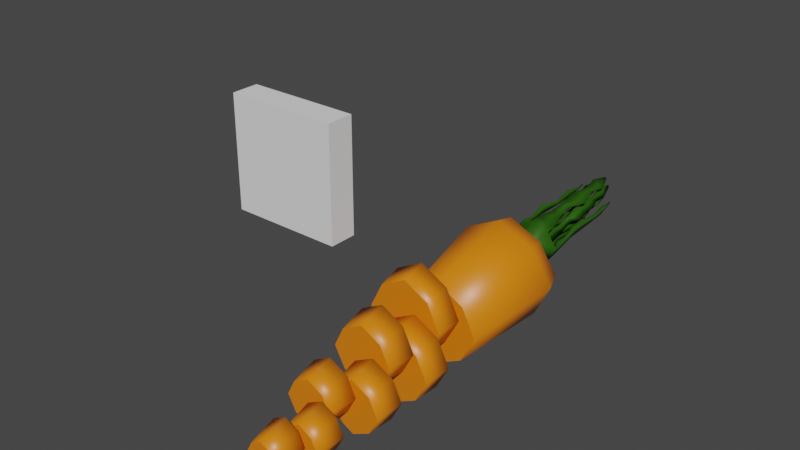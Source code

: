 # Source: carrot8.blend  (saved by Blender 2.92.15; exported with 4.5.12 LTS)
import bpy
from mathutils import Matrix  # noqa: F401  (used for matrix-valued properties, if any)

bpy.ops.wm.read_factory_settings(use_empty=True)
scene = bpy.context.scene
scene.name = 'Scene'

# ---- collections
col_collection = bpy.data.collections.new('Collection'); scene.collection.children.link(col_collection)

# ---- materials (node trees are filled in below, after node groups)
mat_material = bpy.data.materials.new('Material')
mat_material.alpha_threshold = 0.0
mat_material.use_transparent_shadow = False
mat_material.line_color = (0.0, 0.0, 0.0, 1.0)
mat_material_001 = bpy.data.materials.new('Material.001')
mat_material_001.use_transparent_shadow = False

# ---- material node trees
mat_material.use_nodes = True; mat_material.node_tree.nodes.clear()
_N = mat_material.node_tree.nodes; _L = mat_material.node_tree.links
n0 = _N.new('ShaderNodeOutputMaterial'); n0.name = 'Material Output'; n0.location = (300, 300)
n1 = _N.new('ShaderNodeBsdfPrincipled'); n1.name = 'Principled BSDF'; n1.location = (10, 300)
n1.distribution = 'GGX'
n1.subsurface_method = 'BURLEY'
n1.inputs[0].default_value = (0.8, 0.2064, 0.004457, 1.0)
n1.inputs[2].default_value = 0.4
n1.inputs[3].default_value = 1.45
n1.inputs[27].default_value = (0.0, 0.0, 0.0, 1.0)
n1.inputs[28].default_value = 1.0
_L.new(n1.outputs[0], n0.inputs[0])
n0.is_active_output = True
mat_material_001.use_nodes = True; mat_material_001.node_tree.nodes.clear()
_N = mat_material_001.node_tree.nodes; _L = mat_material_001.node_tree.links
n0 = _N.new('ShaderNodeBsdfPrincipled'); n0.name = 'Principled BSDF'; n0.location = (10, 300)
n0.distribution = 'GGX'
n0.subsurface_method = 'BURLEY'
n0.inputs[0].default_value = (0.01947, 0.09656, 0.000282, 1.0)
n0.inputs[3].default_value = 1.45
n0.inputs[27].default_value = (0.0, 0.0, 0.0, 1.0)
n0.inputs[28].default_value = 1.0
n1 = _N.new('ShaderNodeOutputMaterial'); n1.name = 'Material Output'; n1.location = (300, 300)
_L.new(n0.outputs[0], n1.inputs[0])
n1.is_active_output = True

# ---- world
world_world = bpy.data.worlds.new('World'); scene.world = world_world
world_world.use_nodes = True; world_world.node_tree.nodes.clear()
_N = world_world.node_tree.nodes; _L = world_world.node_tree.links
n0 = _N.new('ShaderNodeOutputWorld'); n0.name = 'World Output'; n0.location = (300, 300)
n1 = _N.new('ShaderNodeBackground'); n1.name = 'Background'; n1.location = (10, 300)
n1.inputs[0].default_value = (0.05088, 0.05088, 0.05088, 1.0)
_L.new(n1.outputs[0], n0.inputs[0])
n0.is_active_output = True
world_world.color = (0.05088, 0.05088, 0.05088)
world_world.use_sun_shadow = False
world_world.sun_shadow_jitter_overblur = 0.0

# ---- meshes
me_cube = bpy.data.meshes.new('Cube')
me_cube.from_pydata([(0.1455, -2.743, -0.7917), (0.1455, -2.702, -1.095), (-0.1605, -2.743, -0.7917), (-0.1605, -2.702, -1.095), (-0.2397, -2.722, -0.9433), (0.2247, -2.722, -0.9433), (-0.007492, -2.754, -0.7133), (-0.007492, -2.691, -1.173), (-0.09475, -2.835, -0.9587), (-0.06499, -2.843, -0.9017), (0.07976, -2.835, -0.9587), (0.05001, -2.827, -1.016), (-0.007492, -2.847, -0.8722), (-0.007492, -2.823, -1.045), (-0.06499, -2.827, -1.016), (0.05001, -2.843, -0.9017), (-0.2879, -2.382, -0.8969), (-0.19, -2.382, -1.081), (-0.1947, -2.382, -0.708), (-0.007492, -2.382, -1.175), (0.175, -2.382, -1.081), (-0.007492, -2.382, -0.6083), (0.2729, -2.382, -0.8969), (0.1797, -2.382, -0.708)], [], [(0, 6, 12, 15), (10, 15, 12, 9, 8, 14, 13, 11), (5, 0, 15, 10), (2, 4, 8, 9), (3, 7, 13, 14), (7, 1, 11, 13), (6, 2, 9, 12), (1, 5, 10, 11), (4, 3, 14, 8), (22, 20, 19, 17, 16, 18, 21, 23), (2, 6, 21, 18), (4, 2, 18, 16), (1, 7, 19, 20), (23, 0, 5, 22), (5, 1, 20, 22), (17, 3, 4, 16), (7, 3, 17, 19), (21, 6, 0, 23)])
me_cube.polygons.foreach_set('use_smooth', [1, 1, 1, 1, 1, 1, 1, 1, 1, 0, 1, 1, 1, 1, 1, 1, 1, 1])
_uv = me_cube.uv_layers.new(name='UVMap')
_uv.uv.foreach_set('vector', [0.625, 0.75, 0.75, 0.75, 0.75, 0.75, 0.625, 0.75, 0.5, 0.75, 0.625, 0.75, 0.625, 0.875, 0.625, 1.0, 0.5, 1.0, 0.375, 1.0, 0.375, 0.875, 0.375, 0.75, 0.5, 0.75, 0.625, 0.75, 0.625, 0.75, 0.5, 0.75, 0.625, 0.0, 0.5, 0.0, 0.5, 0.0, 0.625, 0.0, 0.125, 0.75, 0.25, 0.75, 0.25, 0.75, 0.125, 0.75, 0.25, 0.75, 0.375, 0.75, 0.375, 0.75, 0.25, 0.75, 0.75, 0.75, 0.875, 0.75, 0.875, 0.75, 0.75, 0.75, 0.375, 0.75, 0.5, 0.75, 0.5, 0.75, 0.375, 0.75, 0.5, 0.0, 0.375, 0.0, 0.375, 0.0, 0.5, 0.0, 0.4809, 0.4004, 0.458, 0.3883, 0.4464, 0.3656, 0.458, 0.343, 0.4809, 0.3308, 0.5043, 0.3424, 0.5167, 0.3656, 0.5043, 0.3889, 0.875, 0.75, 0.75, 0.75, 0.75, 0.7325, 0.875, 0.7331, 0.5, 0.0, 0.625, 0.0, 0.625, 0.01687, 0.5, 0.01571, 0.375, 0.75, 0.25, 0.75, 0.25, 0.736, 0.375, 0.7354, 0.625, 0.7331, 0.625, 0.75, 0.5, 0.75, 0.5, 0.7343, 0.5, 0.75, 0.375, 0.75, 0.375, 0.7354, 0.5, 0.7343, 0.375, 0.01457, 0.375, 0.0, 0.5, 0.0, 0.5, 0.01571, 0.25, 0.75, 0.125, 0.75, 0.125, 0.7354, 0.25, 0.736, 0.75, 0.7325, 0.75, 0.75, 0.625, 0.75, 0.625, 0.7331])
me_cube.materials.append(mat_material)
me_cube.materials.append(mat_material_001)
me_cube.use_remesh_preserve_volume = False
me_cube.use_remesh_preserve_attributes = False
me_cube.use_mirror_vertex_groups = False
me_cube.update()
me_cube_001 = bpy.data.meshes.new('Cube.001')
me_cube_001.from_pydata([(-1.0, -1.0, -1.0), (-1.0, -1.0, 1.0), (-1.0, 1.0, -1.0), (-1.0, 1.0, 1.0), (1.0, -1.0, -1.0), (1.0, -1.0, 1.0), (1.0, 1.0, -1.0), (1.0, 1.0, 1.0)], [], [(0, 1, 3, 2), (2, 3, 7, 6), (6, 7, 5, 4), (4, 5, 1, 0), (2, 6, 4, 0), (7, 3, 1, 5)])
_uv = me_cube_001.uv_layers.new(name='UVMap')
_uv.uv.foreach_set('vector', [0.375, 0.0, 0.625, 0.0, 0.625, 0.25, 0.375, 0.25, 0.375, 0.25, 0.625, 0.25, 0.625, 0.5, 0.375, 0.5, 0.375, 0.5, 0.625, 0.5, 0.625, 0.75, 0.375, 0.75, 0.375, 0.75, 0.625, 0.75, 0.625, 1.0, 0.375, 1.0, 0.125, 0.5, 0.375, 0.5, 0.375, 0.75, 0.125, 0.75, 0.625, 0.5, 0.875, 0.5, 0.875, 0.75, 0.625, 0.75])
me_cube_001.use_remesh_fix_poles = True
me_cube_001.use_remesh_preserve_attributes = False
me_cube_001.use_mirror_vertex_groups = False
me_cube_001.update()
me_cube_002 = bpy.data.meshes.new('Cube.002')
me_cube_002.from_pydata([(-0.2879, -2.382, -0.8969), (-0.19, -2.382, -1.081), (-0.1947, -2.382, -0.708), (-0.007492, -2.382, -1.175), (0.175, -2.382, -1.081), (-0.007492, -2.382, -0.6083), (0.2729, -2.382, -0.8969), (0.1797, -2.382, -0.708), (-0.3575, -1.89, -0.8298), (-0.007492, -1.89, -1.176), (-0.2353, -1.89, -1.06), (-0.2411, -1.89, -0.5941), (-0.007492, -1.89, -0.4697), (0.3425, -1.89, -0.8298), (0.2203, -1.89, -1.06), (0.2261, -1.89, -0.5941)], [], [(3, 4, 6, 7, 5, 2, 0, 1), (14, 9, 10, 8, 11, 12, 15, 13), (2, 5, 12, 11), (2, 11, 8, 0), (14, 4, 3, 9), (7, 6, 13, 15), (6, 4, 14, 13), (0, 8, 10, 1), (3, 1, 10, 9), (12, 5, 7, 15)])
me_cube_002.polygons.foreach_set('use_smooth', [0, 0, 1, 1, 1, 1, 1, 1, 1, 1])
_uv = me_cube_002.uv_layers.new(name='UVMap')
_uv.uv.foreach_set('vector', [0.4464, 0.3656, 0.458, 0.3883, 0.4809, 0.4004, 0.5043, 0.3889, 0.5167, 0.3656, 0.5043, 0.3424, 0.4809, 0.3308, 0.458, 0.343, 0.4587, 0.4239, 0.4442, 0.3956, 0.4587, 0.3673, 0.4873, 0.3522, 0.5165, 0.3666, 0.532, 0.3956, 0.5165, 0.4246, 0.4873, 0.439, 0.875, 0.7331, 0.75, 0.7325, 0.75, 0.7094, 0.875, 0.7102, 0.625, 0.01687, 0.625, 0.03982, 0.5, 0.03836, 0.5, 0.01571, 0.375, 0.7131, 0.375, 0.7354, 0.25, 0.736, 0.25, 0.7138, 0.625, 0.7331, 0.5, 0.7343, 0.5, 0.7116, 0.625, 0.7102, 0.5, 0.7343, 0.375, 0.7354, 0.375, 0.7131, 0.5, 0.7116, 0.5, 0.01571, 0.5, 0.03836, 0.375, 0.03694, 0.375, 0.01457, 0.25, 0.736, 0.125, 0.7354, 0.125, 0.7131, 0.25, 0.7138, 0.75, 0.7094, 0.75, 0.7325, 0.625, 0.7331, 0.625, 0.7102])
me_cube_002.materials.append(mat_material)
me_cube_002.materials.append(mat_material_001)
me_cube_002.use_remesh_preserve_volume = False
me_cube_002.use_remesh_preserve_attributes = False
me_cube_002.use_mirror_vertex_groups = False
me_cube_002.update()
me_cube_003 = bpy.data.meshes.new('Cube.003')
me_cube_003.from_pydata([(0.6515, 2.612, 0.4495), (0.6515, 2.79, -0.8565), (-0.6665, 2.612, 0.4495), (-0.6665, 2.79, -0.8565), (0.9925, 2.701, -0.2035), (-1.007, 2.701, -0.2035), (-0.007492, 2.836, -1.194), (-0.007492, 2.566, 0.7873), (0.1564, 3.326, 0.04724), (0.5648, 2.969, 0.4107), (0.5648, 3.124, -0.7233), (-0.5798, 2.969, 0.4107), (-0.5798, 3.124, -0.7233), (0.8609, 3.046, -0.1563), (-0.8759, 3.046, -0.1563), (-0.007492, 3.164, -1.017), (-0.007492, 2.929, 0.7041), (0.1564, 3.493, 0.07004), (0.1564, 3.37, -0.2776), (-0.1714, 3.326, 0.04724), (-0.1714, 3.37, -0.2776), (0.2413, 3.348, -0.1152), (-0.2562, 3.348, -0.1152), (-0.007492, 3.382, -0.3616), (-0.007492, 3.314, 0.1313), (0.2836, 3.666, 0.2221), (0.1564, 3.537, -0.2548), (-0.1714, 3.493, 0.07004), (-0.1714, 3.537, -0.2548), (0.2413, 3.515, -0.09239), (-0.2562, 3.515, -0.09239), (-0.007492, 3.549, -0.3389), (-0.007492, 3.481, 0.1541), (-0.2986, 3.745, -0.3548), (0.2836, 3.745, -0.3548), (-0.2986, 3.666, 0.2221), (0.4342, 3.706, -0.06637), (-0.4492, 3.706, -0.06637), (-0.007492, 3.765, -0.504), (-0.007492, 3.646, 0.3713), (-0.02968, 3.709, -0.08835), (-0.007492, 3.71, -0.09973), (0.02617, 3.706, -0.06637), (0.01469, 3.709, -0.08835), (-0.04115, 3.706, -0.06637), (-0.007492, 3.701, -0.03302), (0.01469, 3.703, -0.04439), (-0.02968, 3.703, -0.04439), (0.2302, 3.706, -0.06637), (0.1491, 3.685, 0.08883), (-0.007492, 3.674, 0.1691), (-0.1641, 3.685, 0.08883), (-0.2452, 3.706, -0.06637), (0.1491, 3.727, -0.2216), (-0.007492, 3.738, -0.3019), (-0.1641, 3.727, -0.2216), (0.2164, 3.676, 0.1554), (-0.2314, 3.676, 0.1554), (-0.3472, 3.706, -0.06637), (0.3322, 3.706, -0.06637), (-0.007492, 3.66, 0.2702), (0.2164, 3.736, -0.2882), (-0.007492, 3.752, -0.403), (-0.2314, 3.736, -0.2882), (0.1282, 3.706, -0.06637), (-0.007492, 3.687, 0.06806), (0.08192, 3.718, -0.155), (-0.007492, 3.724, -0.2008), (-0.0969, 3.718, -0.155), (0.08192, 3.694, 0.02222), (-0.0969, 3.694, 0.02222), (-0.1432, 3.706, -0.06637), (0.4342, 3.868, -0.04424), (0.2836, 3.907, -0.3327), (-0.007492, 3.808, 0.3934), (0.2836, 3.829, 0.2442), (-0.2986, 3.829, 0.2442), (-0.4492, 3.868, -0.04424), (0.2164, 3.838, 0.1776), (-0.2314, 3.838, 0.1776), (-0.3472, 3.868, -0.04424), (-0.06189, 3.921, -0.4327), (-0.23, 3.909, -0.3465), (0.3322, 3.868, -0.04424), (-0.007492, 3.822, 0.2923), (0.2164, 3.898, -0.2661), (-0.06189, 3.913, -0.3743), (-0.1912, 3.904, -0.308), (0.02109, 4.214, -0.5298), (-0.3346, 4.189, -0.3474), (0.02109, 4.197, -0.4063), (-0.2525, 4.178, -0.266), (-0.01776, 4.499, -0.3911), (-0.2032, 4.486, -0.296), (-0.01776, 4.49, -0.3267), (-0.1604, 4.48, -0.2536), (0.006225, 4.777, -0.3753), (-0.2334, 4.76, -0.2524), (0.006225, 4.766, -0.2921), (-0.1781, 4.753, -0.1976), (-0.04724, 5.093, -0.2479), (-0.166, 5.085, -0.187), (-0.04724, 5.087, -0.2067), (-0.1386, 5.081, -0.1599), (-0.003841, 5.418, -0.2811), (-0.2208, 5.403, -0.1699), (-0.003841, 5.407, -0.2058), (-0.1707, 5.396, -0.1202), (-0.07411, 5.734, -0.1731), (-0.1321, 5.73, -0.1434), (-0.07411, 5.731, -0.153), (-0.1187, 5.728, -0.1301), (-0.3181, 4.068, 0.1801), (-0.3798, 4.084, 0.06197), (-0.2905, 4.072, 0.1528), (-0.338, 4.084, 0.06197), (-0.3045, 4.35, 0.3128), (-0.4281, 4.383, 0.07625), (-0.2494, 4.358, 0.2582), (-0.3444, 4.383, 0.07625), (-0.2469, 4.763, 0.248), (-0.3027, 4.778, 0.1412), (-0.222, 4.766, 0.2233), (-0.2649, 4.778, 0.1412), (-0.2352, 5.112, 0.3538), (-0.3445, 5.141, 0.1445), (-0.1864, 5.119, 0.3055), (-0.2705, 5.141, 0.1445), (-0.2494, 5.466, 0.2687), (-0.2939, 5.478, 0.1834), (-0.2295, 5.469, 0.249), (-0.2638, 5.478, 0.1834), (-0.2557, 5.691, 0.268), (-0.2715, 5.695, 0.2378), (-0.2486, 5.692, 0.2611), (-0.2608, 5.695, 0.2378), (0.0487, 4.167, 0.3905), (0.2127, 4.178, 0.3064), (0.1749, 4.183, 0.2689), (0.0487, 4.174, 0.3335), (0.06417, 4.465, 0.4414), (0.1932, 4.474, 0.3752), (0.1634, 4.478, 0.3457), (0.06417, 4.471, 0.3966), (0.04639, 4.825, 0.4872), (0.3036, 4.843, 0.3554), (0.2442, 4.851, 0.2965), (0.04639, 4.837, 0.3979), (0.1116, 5.214, 0.4802), (0.2214, 5.222, 0.4239), (0.196, 5.225, 0.3987), (0.1116, 5.219, 0.442), (0.02743, 5.544, 0.4902), (0.247, 5.559, 0.3776), (0.1963, 5.566, 0.3274), (0.02743, 5.554, 0.414), (0.1073, 5.85, 0.4583), (0.1462, 5.853, 0.4384), (0.1372, 5.854, 0.4295), (0.1073, 5.852, 0.4448), (0.4046, 4.13, -0.04125), (0.2919, 4.159, -0.257), (0.3283, 4.13, -0.04125), (0.2416, 4.152, -0.2072), (0.3979, 4.465, 0.04859), (0.2482, 4.504, -0.2381), (0.2965, 4.465, 0.04859), (0.1814, 4.495, -0.1719), (0.4312, 5.033, 0.06674), (0.3503, 5.054, -0.08821), (0.3764, 5.033, 0.06674), (0.3142, 5.049, -0.05243), (0.4141, 5.423, 0.097), (0.3059, 5.451, -0.1103), (0.3408, 5.423, 0.097), (0.2576, 5.445, -0.06244), (0.3499, 5.703, 0.0643), (0.3239, 5.71, 0.0144), (0.3323, 5.703, 0.0643), (0.3123, 5.708, 0.02592), (0.08192, 3.828, 0.04052), (0.1491, 3.819, 0.1071), (0.2302, 3.84, -0.04808), (0.1282, 3.84, -0.04808), (0.1006, 4.27, 0.04594), (0.1486, 4.263, 0.0935), (0.2065, 4.278, -0.0173), (0.1337, 4.278, -0.0173), (0.1068, 4.533, 0.1127), (0.1485, 4.528, 0.154), (0.1988, 4.541, 0.05771), (0.1355, 4.541, 0.05771), (0.1224, 4.989, 0.1841), (0.186, 4.981, 0.2471), (0.2627, 5.001, 0.1002), (0.1662, 5.001, 0.1002), (0.09303, 5.452, 0.2082), (0.1398, 5.445, 0.2545), (0.1961, 5.46, 0.1466), (0.1252, 5.46, 0.1466), (0.1219, 5.943, 0.2628), (0.139, 5.941, 0.2797), (0.1595, 5.946, 0.2403), (0.1336, 5.946, 0.2403), (0.1636, 5.208, 0.2887), (0.08139, 5.219, 0.2073), (0.138, 5.234, 0.09892), (0.2627, 5.234, 0.09892), (0.1389, 4.776, 0.0412), (0.2821, 4.776, 0.0412), (0.1684, 4.746, 0.259), (0.07402, 4.759, 0.1655), (0.07543, 5.695, 0.249), (0.12, 5.707, 0.1637), (0.2184, 5.707, 0.1637), (0.1402, 5.687, 0.3133), (-0.08685, 3.865, 0.06935), (-0.1299, 3.859, 0.112), (-0.02966, 3.852, 0.1633), (-0.02966, 3.861, 0.09867), (-0.03046, 4.114, 0.04937), (-0.09605, 4.105, 0.1144), (0.05679, 4.095, 0.1927), (0.05679, 4.108, 0.0941), (-0.02089, 4.272, 0.1075), (-0.06343, 4.266, 0.1496), (0.03569, 4.259, 0.2004), (0.03569, 4.268, 0.1365), (-0.08691, 4.552, 0.09644), (-0.1796, 4.539, 0.1882), (0.0363, 4.524, 0.2989), (0.0363, 4.543, 0.1596), (-0.07527, 4.773, 0.1541), (-0.1399, 4.764, 0.2181), (0.01064, 4.754, 0.2953), (0.01064, 4.767, 0.1982), (-0.06099, 4.998, 0.1797), (-0.1487, 4.986, 0.2666), (0.05568, 4.972, 0.3714), (0.05568, 4.99, 0.2395), (-0.07855, 5.295, 0.2217), (-0.122, 5.289, 0.2648), (-0.02072, 5.282, 0.3167), (-0.02072, 5.291, 0.2514), (-0.06823, 5.614, 0.2223), (-0.1396, 5.604, 0.2931), (0.02674, 5.593, 0.3784), (0.02674, 5.607, 0.271), (-0.0584, 5.884, 0.3126), (-0.07549, 5.882, 0.3295), (-0.03568, 5.879, 0.3499), (-0.03568, 5.883, 0.3242), (-0.1511, 3.876, -0.0689), (-0.2108, 3.876, -0.0689), (-0.1634, 3.889, -0.1596), (-0.1241, 3.883, -0.1207), (-0.1247, 4.033, -0.02902), (-0.1843, 4.033, -0.02902), (-0.1369, 4.046, -0.1197), (-0.09765, 4.041, -0.0808), (-0.1374, 4.2, -0.02193), (-0.1764, 4.2, -0.02193), (-0.1454, 4.208, -0.08116), (-0.1198, 4.205, -0.05574), (-0.1116, 4.448, 0.02566), (-0.1872, 4.448, 0.02566), (-0.1271, 4.464, -0.08943), (-0.07729, 4.457, -0.04003), (-0.1473, 4.735, 0.04903), (-0.197, 4.735, 0.04903), (-0.1575, 4.746, -0.02651), (-0.1248, 4.741, 0.005911), (-0.1406, 4.986, 0.1385), (-0.2259, 4.986, 0.1385), (-0.1581, 5.004, 0.008756), (-0.1019, 4.996, 0.06446), (-0.09927, 5.24, 0.1855), (-0.1523, 5.24, 0.1855), (-0.1102, 5.251, 0.1048), (-0.0752, 5.246, 0.1394), (-0.09927, 5.379, 0.2046), (-0.1523, 5.379, 0.2046), (-0.1102, 5.39, 0.1238), (-0.0752, 5.386, 0.1585), (-0.111, 5.691, 0.2487), (-0.2029, 5.691, 0.2487), (-0.1299, 5.71, 0.1088), (-0.0693, 5.702, 0.1689), (-0.1264, 5.939, 0.2327), (-0.1363, 5.939, 0.2327), (-0.1284, 5.941, 0.2176), (-0.1219, 5.94, 0.2241), (0.01236, 3.951, -0.2458), (0.1185, 3.944, -0.1914), (0.07292, 3.937, -0.1463), (0.01236, 3.942, -0.1774), (-0.03377, 4.212, -0.2499), (0.1154, 4.202, -0.1734), (0.05138, 4.193, -0.11), (-0.03377, 4.199, -0.1536), (-0.01239, 4.429, -0.2206), (0.08234, 4.422, -0.1721), (0.04168, 4.417, -0.1318), (-0.01239, 4.421, -0.1595), (-0.03616, 4.632, -0.2252), (0.1191, 4.622, -0.1456), (0.05246, 4.613, -0.07955), (-0.03616, 4.619, -0.125), (0.01841, 4.829, -0.1952), (0.1209, 4.821, -0.1426), (0.07692, 4.816, -0.09905), (0.01841, 4.82, -0.129), (-0.01206, 5.192, -0.163), (0.168, 5.179, -0.07069), (0.09074, 5.169, 0.005894), (-0.01206, 5.176, -0.04681), (0.02001, 5.396, -0.09155), (0.1184, 5.389, -0.04109), (0.0762, 5.383, 0.0007718), (0.02001, 5.387, -0.02803), (0.04811, 5.548, -0.06222), (0.1785, 5.538, 0.004651), (0.1226, 5.531, 0.06012), (0.04811, 5.536, 0.02195), (0.08431, 5.881, 0.03248), (0.1226, 5.878, 0.0521), (0.1061, 5.876, 0.06837), (0.08431, 5.878, 0.05717), (-0.03698, 4.375, -0.004801), (-0.007492, 4.377, -0.01992), (0.03726, 4.371, 0.02442), (0.022, 4.375, -0.004801), (-0.05224, 4.371, 0.02442), (-0.007492, 4.365, 0.06876), (0.022, 4.367, 0.05364), (-0.03698, 4.367, 0.05364), (-0.0237, 5.02, 0.09662), (-0.007492, 5.022, 0.08831), (0.0171, 5.018, 0.1127), (0.008712, 5.02, 0.09662), (-0.03208, 5.018, 0.1127), (-0.007492, 5.015, 0.137), (0.008712, 5.016, 0.1287), (-0.0237, 5.016, 0.1287), (-0.02799, 5.489, 0.1563), (-0.007492, 5.491, 0.1458), (0.02361, 5.487, 0.1766), (0.013, 5.489, 0.1563), (-0.03859, 5.487, 0.1766), (-0.007492, 5.483, 0.2074), (0.013, 5.484, 0.1969), (-0.02799, 5.484, 0.1969), (-0.01467, 5.934, 0.2303), (-0.007492, 5.934, 0.2266), (0.003393, 5.933, 0.2374), (-0.0003186, 5.934, 0.2303), (-0.01838, 5.933, 0.2374), (-0.007492, 5.931, 0.2482), (-0.0003186, 5.932, 0.2445), (-0.01467, 5.932, 0.2445), (-0.7565, 0.9276, -0.4454), (-0.4949, 0.9276, -0.9373), (-0.5074, 0.9276, 0.05913), (0.4799, 0.9276, -0.9373), (-0.007492, 0.9276, -1.187), (-0.007492, 0.9276, 0.3253), (0.7415, 0.9276, -0.4454), (0.4924, 0.9276, 0.05913)], [], [(2, 7, 16, 11), (3, 5, 14, 12), (1, 6, 15, 10), (4, 1, 10, 13), (9, 13, 21, 8), (11, 16, 24, 19), (13, 10, 18, 21), (16, 9, 8, 24), (0, 4, 13, 9), (6, 3, 12, 15), (7, 0, 9, 16), (5, 2, 11, 14), (21, 18, 26, 29), (24, 8, 17, 32), (22, 19, 27, 30), (18, 23, 31, 26), (12, 14, 22, 20), (15, 12, 20, 23), (10, 15, 23, 18), (14, 11, 19, 22), (26, 31, 38, 34), (17, 29, 36, 25), (19, 24, 32, 27), (8, 21, 29, 17), (20, 22, 30, 28), (23, 20, 28, 31), (30, 27, 35, 37), (32, 17, 25, 39), (29, 26, 34, 36), (27, 32, 39, 35), (69, 64, 42, 46), (70, 65, 45, 47), (71, 70, 47, 44), (65, 69, 46, 45), (64, 66, 43, 42), (66, 67, 41, 43), (55, 52, 253, 254), (67, 54, 55, 68), (61, 62, 54, 53), (59, 61, 53, 48), (60, 56, 49, 50), (58, 57, 51, 52), (57, 60, 50, 51), (56, 59, 48, 49), (63, 62, 86, 87), (52, 55, 63, 58), (54, 62, 63, 55), (41, 67, 68, 40), (44, 40, 68, 71), (66, 53, 293, 294), (48, 53, 66, 64), (50, 49, 69, 65), (52, 51, 70, 71), (65, 70, 216, 219), (64, 69, 180, 183), (86, 81, 88, 90), (76, 79, 114, 112), (84, 74, 136, 139), (72, 73, 161, 160), (57, 58, 80, 79), (56, 60, 84, 78), (61, 59, 83, 85), (88, 89, 93, 92), (81, 82, 89, 88), (87, 86, 90, 91), (82, 87, 91, 89), (95, 94, 98, 99), (91, 90, 94, 95), (90, 88, 92, 94), (89, 91, 95, 93), (97, 99, 103, 101), (94, 92, 96, 98), (93, 95, 99, 97), (92, 93, 97, 96), (103, 102, 106, 107), (96, 97, 101, 100), (99, 98, 102, 103), (98, 96, 100, 102), (106, 104, 108, 110), (102, 100, 104, 106), (101, 103, 107, 105), (100, 101, 105, 104), (110, 108, 109, 111), (105, 107, 111, 109), (104, 105, 109, 108), (107, 106, 110, 111), (114, 115, 119, 118), (77, 76, 112, 113), (80, 77, 113, 115), (79, 80, 115, 114), (119, 117, 121, 123), (112, 114, 118, 116), (115, 113, 117, 119), (113, 112, 116, 117), (123, 121, 125, 127), (117, 116, 120, 121), (118, 119, 123, 122), (116, 118, 122, 120), (126, 127, 131, 130), (121, 120, 124, 125), (122, 123, 127, 126), (120, 122, 126, 124), (131, 129, 133, 135), (124, 126, 130, 128), (127, 125, 129, 131), (125, 124, 128, 129), (133, 132, 134, 135), (129, 128, 132, 133), (130, 131, 135, 134), (128, 130, 134, 132), (138, 139, 143, 142), (78, 84, 139, 138), (75, 78, 138, 137), (74, 75, 137, 136), (143, 140, 144, 147), (137, 138, 142, 141), (139, 136, 140, 143), (136, 137, 141, 140), (146, 147, 151, 150), (140, 141, 145, 144), (142, 143, 147, 146), (141, 142, 146, 145), (149, 150, 154, 153), (145, 146, 150, 149), (147, 144, 148, 151), (144, 145, 149, 148), (155, 152, 156, 159), (151, 148, 152, 155), (148, 149, 153, 152), (150, 151, 155, 154), (156, 157, 158, 159), (152, 153, 157, 156), (154, 155, 159, 158), (153, 154, 158, 157), (163, 162, 166, 167), (73, 85, 163, 161), (83, 72, 160, 162), (85, 83, 162, 163), (166, 164, 168, 170), (162, 160, 164, 166), (161, 163, 167, 165), (160, 161, 165, 164), (169, 171, 175, 173), (165, 167, 171, 169), (164, 165, 169, 168), (167, 166, 170, 171), (175, 174, 178, 179), (168, 169, 173, 172), (171, 170, 174, 175), (170, 168, 172, 174), (176, 177, 179, 178), (174, 172, 176, 178), (173, 175, 179, 177), (172, 173, 177, 176), (182, 183, 187, 186), (69, 49, 181, 180), (48, 64, 183, 182), (49, 48, 182, 181), (187, 184, 188, 191), (180, 181, 185, 184), (183, 180, 184, 187), (181, 182, 186, 185), (209, 208, 195, 194), (185, 186, 190, 189), (186, 187, 191, 190), (184, 185, 189, 188), (205, 204, 197, 196), (211, 210, 193, 192), (208, 211, 192, 195), (210, 209, 194, 193), (213, 212, 200, 203), (206, 205, 196, 199), (204, 207, 198, 197), (207, 206, 199, 198), (201, 202, 203, 200), (215, 214, 202, 201), (214, 213, 203, 202), (212, 215, 201, 200), (194, 195, 206, 207), (193, 194, 207, 204), (195, 192, 205, 206), (192, 193, 204, 205), (189, 190, 209, 210), (191, 188, 211, 208), (188, 189, 210, 211), (190, 191, 208, 209), (196, 197, 215, 212), (198, 199, 213, 214), (197, 198, 214, 215), (199, 196, 212, 213), (219, 216, 220, 223), (50, 65, 219, 218), (70, 51, 217, 216), (51, 50, 218, 217), (221, 222, 226, 225), (217, 218, 222, 221), (218, 219, 223, 222), (216, 217, 221, 220), (226, 227, 231, 230), (222, 223, 227, 226), (220, 221, 225, 224), (223, 220, 224, 227), (231, 228, 232, 235), (224, 225, 229, 228), (227, 224, 228, 231), (225, 226, 230, 229), (234, 235, 239, 238), (229, 230, 234, 233), (230, 231, 235, 234), (228, 229, 233, 232), (238, 239, 243, 242), (232, 233, 237, 236), (235, 232, 236, 239), (233, 234, 238, 237), (242, 243, 247, 246), (236, 237, 241, 240), (239, 236, 240, 243), (237, 238, 242, 241), (247, 244, 248, 251), (240, 241, 245, 244), (243, 240, 244, 247), (241, 242, 246, 245), (249, 250, 251, 248), (245, 246, 250, 249), (246, 247, 251, 250), (244, 245, 249, 248), (253, 252, 256, 257), (71, 68, 255, 252), (52, 71, 252, 253), (68, 55, 254, 255), (256, 259, 263, 260), (252, 255, 259, 256), (254, 253, 257, 258), (255, 254, 258, 259), (263, 262, 266, 267), (258, 257, 261, 262), (259, 258, 262, 263), (257, 256, 260, 261), (264, 267, 271, 268), (261, 260, 264, 265), (260, 263, 267, 264), (262, 261, 265, 266), (270, 269, 273, 274), (266, 265, 269, 270), (267, 266, 270, 271), (265, 264, 268, 269), (275, 274, 278, 279), (271, 270, 274, 275), (269, 268, 272, 273), (268, 271, 275, 272), (276, 279, 283, 280), (273, 272, 276, 277), (272, 275, 279, 276), (274, 273, 277, 278), (283, 282, 286, 287), (278, 277, 281, 282), (279, 278, 282, 283), (277, 276, 280, 281), (287, 286, 290, 291), (281, 280, 284, 285), (280, 283, 287, 284), (282, 281, 285, 286), (288, 291, 290, 289), (285, 284, 288, 289), (284, 287, 291, 288), (286, 285, 289, 290), (292, 295, 299, 296), (53, 54, 292, 293), (54, 67, 295, 292), (67, 66, 294, 295), (297, 296, 300, 301), (293, 292, 296, 297), (295, 294, 298, 299), (294, 293, 297, 298), (303, 302, 306, 307), (299, 298, 302, 303), (298, 297, 301, 302), (296, 299, 303, 300), (304, 307, 311, 308), (302, 301, 305, 306), (300, 303, 307, 304), (301, 300, 304, 305), (311, 310, 314, 315), (305, 304, 308, 309), (307, 306, 310, 311), (306, 305, 309, 310), (314, 313, 317, 318), (310, 309, 313, 314), (308, 311, 315, 312), (309, 308, 312, 313), (316, 319, 323, 320), (312, 315, 319, 316), (313, 312, 316, 317), (315, 314, 318, 319), (323, 322, 326, 327), (317, 316, 320, 321), (319, 318, 322, 323), (318, 317, 321, 322), (325, 324, 327, 326), (322, 321, 325, 326), (320, 323, 327, 324), (321, 320, 324, 325), (41, 40, 328, 329), (334, 330, 338, 342), (43, 41, 329, 331), (46, 42, 330, 334), (42, 43, 331, 330), (40, 44, 332, 328), (47, 45, 333, 335), (44, 47, 335, 332), (45, 46, 334, 333), (337, 336, 344, 345), (330, 331, 339, 338), (328, 332, 340, 336), (335, 333, 341, 343), (332, 335, 343, 340), (333, 334, 342, 341), (329, 328, 336, 337), (331, 329, 337, 339), (348, 351, 359, 356), (339, 337, 345, 347), (342, 338, 346, 350), (338, 339, 347, 346), (336, 340, 348, 344), (343, 341, 349, 351), (340, 343, 351, 348), (341, 342, 350, 349), (355, 353, 352, 356, 359, 357, 358, 354), (349, 350, 358, 357), (345, 344, 352, 353), (347, 345, 353, 355), (350, 346, 354, 358), (346, 347, 355, 354), (344, 348, 356, 352), (351, 349, 357, 359), (31, 28, 33, 38), (28, 30, 37, 33), (38, 33, 82, 81), (58, 63, 33, 37), (25, 36, 59, 56), (35, 39, 60, 57), (33, 63, 87, 82), (37, 35, 76, 77), (34, 38, 62, 61), (25, 56, 78, 75), (36, 34, 73, 72), (59, 36, 72, 83), (60, 39, 74, 84), (35, 57, 79, 76), (39, 25, 75, 74), (34, 61, 85, 73), (58, 37, 77, 80), (62, 38, 81, 86), (365, 362, 360, 361, 364, 363, 366, 367), (365, 7, 2, 362), (2, 5, 360, 362), (364, 6, 1, 363), (366, 4, 0, 367), (1, 4, 366, 363), (5, 3, 361, 360), (3, 6, 364, 361), (367, 0, 7, 365)])
me_cube_003.polygons.foreach_set('use_smooth', [1, 1, 1, 1, 1, 1, 1, 1, 1, 1, 1, 1, 1, 1, 1, 1, 1, 1, 1, 1, 1, 1, 1, 1, 1, 1, 1, 1, 1, 1, 1, 1, 1, 1, 1, 1, 1, 1, 1, 1, 1, 1, 1, 1, 1, 1, 1, 1, 1, 1, 1, 1, 1, 1, 1, 1, 1, 1, 1, 1, 1, 1, 1, 1, 1, 1, 1, 1, 1, 1, 1, 1, 1, 1, 1, 1, 1, 1, 1, 1, 1, 1, 1, 1, 1, 1, 1, 1, 1, 1, 1, 1, 1, 1, 1, 1, 1, 1, 1, 1, 1, 1, 1, 1, 1, 1, 1, 1, 1, 1, 1, 1, 1, 1, 1, 1, 1, 1, 1, 1, 1, 1, 1, 1, 1, 1, 1, 1, 1, 1, 1, 1, 1, 1, 1, 1, 1, 1, 1, 1, 1, 1, 1, 1, 1, 1, 1, 1, 1, 1, 1, 1, 1, 1, 1, 1, 1, 1, 1, 1, 1, 1, 1, 1, 1, 1, 1, 1, 1, 1, 1, 1, 1, 1, 1, 1, 1, 1, 1, 1, 1, 1, 1, 1, 1, 1, 1, 1, 1, 1, 1, 1, 1, 1, 1, 1, 1, 1, 1, 1, 1, 1, 1, 1, 1, 1, 1, 1, 1, 1, 1, 1, 1, 1, 1, 1, 1, 1, 1, 1, 1, 1, 1, 1, 1, 1, 1, 1, 1, 1, 1, 1, 1, 1, 1, 1, 1, 1, 1, 1, 1, 1, 1, 1, 1, 1, 1, 1, 1, 1, 1, 1, 1, 1, 1, 1, 1, 1, 1, 1, 1, 1, 1, 1, 1, 1, 1, 1, 1, 1, 1, 1, 1, 1, 1, 1, 1, 1, 1, 1, 1, 1, 1, 1, 1, 1, 1, 1, 1, 1, 1, 1, 1, 1, 1, 1, 1, 1, 1, 1, 1, 1, 1, 1, 1, 1, 1, 1, 1, 1, 1, 1, 1, 1, 1, 1, 1, 1, 1, 1, 1, 1, 1, 1, 1, 1, 1, 1, 1, 1, 1, 1, 1, 1, 1, 1, 1, 1, 1, 1, 1, 1, 1, 1, 1, 1, 1, 1, 1, 1, 1, 1, 1, 0, 1, 1, 1, 1, 1, 1, 1, 1])
me_cube_003.polygons.foreach_set('material_index', [0, 0, 0, 0, 0, 0, 0, 0, 0, 0, 0, 0, 1, 1, 1, 1, 0, 0, 0, 0, 1, 1, 1, 1, 1, 1, 1, 1, 1, 1, 1, 1, 1, 1, 1, 1, 1, 1, 1, 1, 1, 1, 1, 1, 1, 1, 1, 1, 1, 1, 1, 1, 1, 1, 1, 1, 1, 1, 1, 1, 1, 1, 1, 1, 1, 1, 1, 1, 1, 1, 1, 1, 1, 1, 1, 1, 1, 1, 1, 1, 1, 1, 1, 1, 1, 1, 1, 1, 1, 1, 1, 1, 1, 1, 1, 1, 1, 1, 1, 1, 1, 1, 1, 1, 1, 1, 1, 1, 1, 1, 1, 1, 1, 1, 1, 1, 1, 1, 1, 1, 1, 1, 1, 1, 1, 1, 1, 1, 1, 1, 1, 1, 1, 1, 1, 1, 1, 1, 1, 1, 1, 1, 1, 1, 1, 1, 1, 1, 1, 1, 1, 1, 1, 1, 1, 1, 1, 1, 1, 1, 1, 1, 1, 1, 1, 1, 1, 1, 1, 1, 1, 1, 1, 1, 1, 1, 1, 1, 1, 1, 1, 1, 1, 1, 1, 1, 1, 1, 1, 1, 1, 1, 1, 1, 1, 1, 1, 1, 1, 1, 1, 1, 1, 1, 1, 1, 1, 1, 1, 1, 1, 1, 1, 1, 1, 1, 1, 1, 1, 1, 1, 1, 1, 1, 1, 1, 1, 1, 1, 1, 1, 1, 1, 1, 1, 1, 1, 1, 1, 1, 1, 1, 1, 1, 1, 1, 1, 1, 1, 1, 1, 1, 1, 1, 1, 1, 1, 1, 1, 1, 1, 1, 1, 1, 1, 1, 1, 1, 1, 1, 1, 1, 1, 1, 1, 1, 1, 1, 1, 1, 1, 1, 1, 1, 1, 1, 1, 1, 1, 1, 1, 1, 1, 1, 1, 1, 1, 1, 1, 1, 1, 1, 1, 1, 1, 1, 1, 1, 1, 1, 1, 1, 1, 1, 1, 1, 1, 1, 1, 1, 1, 1, 1, 1, 1, 1, 1, 1, 1, 1, 1, 1, 1, 1, 1, 1, 1, 1, 1, 1, 1, 1, 1, 1, 1, 1, 1, 1, 1, 1, 1, 1, 1, 0, 0, 0, 0, 0, 0, 0, 0, 0])
_uv = me_cube_003.uv_layers.new(name='UVMap')
_uv.uv.foreach_set('vector', [0.875, 0.5, 0.75, 0.5, 0.75, 0.5, 0.875, 0.5, 0.375, 0.25, 0.5, 0.25, 0.5, 0.25, 0.375, 0.25, 0.375, 0.5, 0.25, 0.5, 0.25, 0.5, 0.375, 0.5, 0.5, 0.5, 0.375, 0.5, 0.375, 0.5, 0.5, 0.5, 0.625, 0.5, 0.5, 0.5, 0.5, 0.5, 0.625, 0.5, 0.875, 0.5, 0.75, 0.5, 0.75, 0.5, 0.875, 0.5, 0.5, 0.5, 0.375, 0.5, 0.375, 0.5, 0.5, 0.5, 0.75, 0.5, 0.625, 0.5, 0.625, 0.5, 0.75, 0.5, 0.625, 0.5, 0.5, 0.5, 0.5, 0.5, 0.625, 0.5, 0.25, 0.5, 0.125, 0.5, 0.125, 0.5, 0.25, 0.5, 0.75, 0.5, 0.625, 0.5, 0.625, 0.5, 0.75, 0.5, 0.5, 0.25, 0.625, 0.25, 0.625, 0.25, 0.5, 0.25, 0.5, 0.5, 0.375, 0.5, 0.375, 0.5, 0.5, 0.5, 0.75, 0.5, 0.625, 0.5, 0.625, 0.5, 0.75, 0.5, 0.5, 0.25, 0.625, 0.25, 0.625, 0.25, 0.5, 0.25, 0.375, 0.5, 0.25, 0.5, 0.25, 0.5, 0.375, 0.5, 0.375, 0.25, 0.5, 0.25, 0.5, 0.25, 0.375, 0.25, 0.25, 0.5, 0.125, 0.5, 0.125, 0.5, 0.25, 0.5, 0.375, 0.5, 0.25, 0.5, 0.25, 0.5, 0.375, 0.5, 0.5, 0.25, 0.625, 0.25, 0.625, 0.25, 0.5, 0.25, 0.375, 0.5, 0.25, 0.5, 0.25, 0.5, 0.375, 0.5, 0.625, 0.5, 0.5, 0.5, 0.5, 0.5, 0.625, 0.5, 0.875, 0.5, 0.75, 0.5, 0.75, 0.5, 0.875, 0.5, 0.625, 0.5, 0.5, 0.5, 0.5, 0.5, 0.625, 0.5, 0.375, 0.25, 0.5, 0.25, 0.5, 0.25, 0.375, 0.25, 0.25, 0.5, 0.125, 0.5, 0.125, 0.5, 0.25, 0.5, 0.5, 0.25, 0.625, 0.25, 0.625, 0.25, 0.5, 0.25, 0.75, 0.5, 0.625, 0.5, 0.625, 0.5, 0.75, 0.5, 0.5, 0.5, 0.375, 0.5, 0.375, 0.5, 0.5, 0.5, 0.875, 0.5, 0.75, 0.5, 0.75, 0.5, 0.875, 0.5, 0.625, 0.5, 0.5, 0.5, 0.5, 0.5, 0.625, 0.5, 0.875, 0.5, 0.75, 0.5, 0.75, 0.5, 0.875, 0.5, 0.5, 0.25, 0.625, 0.25, 0.625, 0.25, 0.5, 0.25, 0.75, 0.5, 0.625, 0.5, 0.625, 0.5, 0.75, 0.5, 0.5, 0.5, 0.375, 0.5, 0.375, 0.5, 0.5, 0.5, 0.375, 0.5, 0.25, 0.5, 0.25, 0.5, 0.375, 0.5, 0.0, 0.0, 0.5, 0.25, 0.5, 0.25, 0.0, 0.0, 0.25, 0.5, 0.25, 0.5, 0.0, 0.0, 0.0, 0.0, 0.375, 0.5, 0.25, 0.5, 0.25, 0.5, 0.375, 0.5, 0.5, 0.5, 0.375, 0.5, 0.375, 0.5, 0.5, 0.5, 0.75, 0.5, 0.625, 0.5, 0.625, 0.5, 0.75, 0.5, 0.5, 0.25, 0.625, 0.25, 0.625, 0.25, 0.5, 0.25, 0.875, 0.5, 0.75, 0.5, 0.75, 0.5, 0.875, 0.5, 0.625, 0.5, 0.5, 0.5, 0.5, 0.5, 0.625, 0.5, 0.0, 0.0, 0.25, 0.5, 0.25, 0.5, 0.0, 0.0, 0.5, 0.25, 0.0, 0.0, 0.0, 0.0, 0.5, 0.25, 0.25, 0.5, 0.25, 0.5, 0.0, 0.0, 0.0, 0.0, 0.25, 0.5, 0.25, 0.5, 0.0, 0.0, 0.0, 0.0, 0.5, 0.25, 0.0, 0.0, 0.0, 0.0, 0.5, 0.25, 0.375, 0.5, 0.375, 0.5, 0.375, 0.5, 0.375, 0.5, 0.5, 0.5, 0.375, 0.5, 0.375, 0.5, 0.5, 0.5, 0.75, 0.5, 0.625, 0.5, 0.625, 0.5, 0.75, 0.5, 0.5, 0.25, 0.625, 0.25, 0.625, 0.25, 0.5, 0.25, 0.75, 0.5, 0.875, 0.5, 0.875, 0.5, 0.75, 0.5, 0.5, 0.5, 0.625, 0.5, 0.625, 0.5, 0.5, 0.5, 0.25, 0.5, 0.25, 0.5, 0.25, 0.5, 0.25, 0.5, 0.875, 0.5, 0.875, 0.5, 0.875, 0.5, 0.875, 0.5, 0.75, 0.5, 0.75, 0.5, 0.75, 0.5, 0.75, 0.5, 0.5, 0.5, 0.375, 0.5, 0.375, 0.5, 0.5, 0.5, 0.625, 0.25, 0.5, 0.25, 0.5, 0.25, 0.625, 0.25, 0.625, 0.5, 0.75, 0.5, 0.75, 0.5, 0.625, 0.5, 0.375, 0.5, 0.5, 0.5, 0.5, 0.5, 0.375, 0.5, 0.0, 0.0, 0.0, 0.0, 0.0, 0.0, 0.0, 0.0, 0.0, 0.0, 0.0, 0.0, 0.0, 0.0, 0.0, 0.0, 0.0, 0.0, 0.25, 0.5, 0.25, 0.5, 0.0, 0.0, 0.0, 0.0, 0.0, 0.0, 0.0, 0.0, 0.0, 0.0, 0.0, 0.0, 0.25, 0.5, 0.25, 0.5, 0.0, 0.0, 0.0, 0.0, 0.25, 0.5, 0.25, 0.5, 0.0, 0.0, 0.25, 0.5, 0.25, 0.5, 0.25, 0.5, 0.25, 0.5, 0.0, 0.0, 0.0, 0.0, 0.0, 0.0, 0.0, 0.0, 0.0, 0.0, 0.0, 0.0, 0.0, 0.0, 0.0, 0.0, 0.25, 0.5, 0.25, 0.5, 0.25, 0.5, 0.25, 0.5, 0.0, 0.0, 0.0, 0.0, 0.0, 0.0, 0.0, 0.0, 0.0, 0.0, 0.0, 0.0, 0.0, 0.0, 0.0, 0.0, 0.0, 0.0, 0.25, 0.5, 0.25, 0.5, 0.0, 0.0, 0.0, 0.0, 0.0, 0.0, 0.0, 0.0, 0.0, 0.0, 0.0, 0.0, 0.25, 0.5, 0.25, 0.5, 0.0, 0.0, 0.25, 0.5, 0.25, 0.5, 0.25, 0.5, 0.25, 0.5, 0.25, 0.5, 0.25, 0.5, 0.25, 0.5, 0.25, 0.5, 0.25, 0.5, 0.25, 0.5, 0.25, 0.5, 0.25, 0.5, 0.0, 0.0, 0.0, 0.0, 0.0, 0.0, 0.0, 0.0, 0.0, 0.0, 0.0, 0.0, 0.0, 0.0, 0.0, 0.0, 0.25, 0.5, 0.25, 0.5, 0.0, 0.0, 0.0, 0.0, 0.0, 0.0, 0.0, 0.0, 0.0, 0.0, 0.0, 0.0, 0.0, 0.0, 0.0, 0.0, 0.0, 0.0, 0.0, 0.0, 0.0, 0.0, 0.25, 0.5, 0.25, 0.5, 0.0, 0.0, 0.625, 0.25, 0.5, 0.25, 0.5, 0.25, 0.625, 0.25, 0.5, 0.25, 0.625, 0.25, 0.625, 0.25, 0.5, 0.25, 0.5, 0.25, 0.5, 0.25, 0.5, 0.25, 0.5, 0.25, 0.625, 0.25, 0.5, 0.25, 0.5, 0.25, 0.625, 0.25, 0.5, 0.25, 0.5, 0.25, 0.5, 0.25, 0.5, 0.25, 0.875, 0.5, 0.875, 0.5, 0.875, 0.5, 0.875, 0.5, 0.5, 0.25, 0.5, 0.25, 0.5, 0.25, 0.5, 0.25, 0.5, 0.25, 0.625, 0.25, 0.625, 0.25, 0.5, 0.25, 0.5, 0.25, 0.5, 0.25, 0.5, 0.25, 0.5, 0.25, 0.5, 0.25, 0.625, 0.25, 0.625, 0.25, 0.5, 0.25, 0.625, 0.25, 0.5, 0.25, 0.5, 0.25, 0.625, 0.25, 0.875, 0.5, 0.875, 0.5, 0.875, 0.5, 0.875, 0.5, 0.625, 0.25, 0.5, 0.25, 0.5, 0.25, 0.625, 0.25, 0.5, 0.25, 0.625, 0.25, 0.625, 0.25, 0.5, 0.25, 0.625, 0.25, 0.5, 0.25, 0.5, 0.25, 0.625, 0.25, 0.875, 0.5, 0.875, 0.5, 0.875, 0.5, 0.875, 0.5, 0.5, 0.25, 0.5, 0.25, 0.5, 0.25, 0.5, 0.25, 0.875, 0.5, 0.875, 0.5, 0.875, 0.5, 0.875, 0.5, 0.5, 0.25, 0.5, 0.25, 0.5, 0.25, 0.5, 0.25, 0.5, 0.25, 0.625, 0.25, 0.625, 0.25, 0.5, 0.25, 0.5, 0.25, 0.625, 0.25, 0.625, 0.25, 0.5, 0.25, 0.5, 0.25, 0.625, 0.25, 0.625, 0.25, 0.5, 0.25, 0.625, 0.25, 0.5, 0.25, 0.5, 0.25, 0.625, 0.25, 0.875, 0.5, 0.875, 0.5, 0.875, 0.5, 0.875, 0.5, 0.625, 0.5, 0.75, 0.5, 0.75, 0.5, 0.625, 0.5, 0.625, 0.5, 0.75, 0.5, 0.75, 0.5, 0.625, 0.5, 0.625, 0.5, 0.625, 0.5, 0.625, 0.5, 0.625, 0.5, 0.75, 0.5, 0.625, 0.5, 0.625, 0.5, 0.75, 0.5, 0.75, 0.5, 0.75, 0.5, 0.75, 0.5, 0.75, 0.5, 0.625, 0.5, 0.625, 0.5, 0.625, 0.5, 0.625, 0.5, 0.75, 0.5, 0.75, 0.5, 0.75, 0.5, 0.75, 0.5, 0.75, 0.5, 0.625, 0.5, 0.625, 0.5, 0.75, 0.5, 0.625, 0.5, 0.75, 0.5, 0.75, 0.5, 0.625, 0.5, 0.75, 0.5, 0.625, 0.5, 0.625, 0.5, 0.75, 0.5, 0.625, 0.5, 0.75, 0.5, 0.75, 0.5, 0.625, 0.5, 0.625, 0.5, 0.625, 0.5, 0.625, 0.5, 0.625, 0.5, 0.625, 0.5, 0.625, 0.5, 0.625, 0.5, 0.625, 0.5, 0.625, 0.5, 0.625, 0.5, 0.625, 0.5, 0.625, 0.5, 0.75, 0.5, 0.75, 0.5, 0.75, 0.5, 0.75, 0.5, 0.75, 0.5, 0.625, 0.5, 0.625, 0.5, 0.75, 0.5, 0.75, 0.5, 0.75, 0.5, 0.75, 0.5, 0.75, 0.5, 0.75, 0.5, 0.75, 0.5, 0.75, 0.5, 0.75, 0.5, 0.75, 0.5, 0.625, 0.5, 0.625, 0.5, 0.75, 0.5, 0.625, 0.5, 0.75, 0.5, 0.75, 0.5, 0.625, 0.5, 0.75, 0.5, 0.625, 0.5, 0.625, 0.5, 0.75, 0.5, 0.75, 0.5, 0.625, 0.5, 0.625, 0.5, 0.75, 0.5, 0.625, 0.5, 0.75, 0.5, 0.75, 0.5, 0.625, 0.5, 0.625, 0.5, 0.625, 0.5, 0.625, 0.5, 0.625, 0.5, 0.375, 0.5, 0.5, 0.5, 0.5, 0.5, 0.375, 0.5, 0.375, 0.5, 0.375, 0.5, 0.375, 0.5, 0.375, 0.5, 0.5, 0.5, 0.5, 0.5, 0.5, 0.5, 0.5, 0.5, 0.375, 0.5, 0.5, 0.5, 0.5, 0.5, 0.375, 0.5, 0.5, 0.5, 0.5, 0.5, 0.5, 0.5, 0.5, 0.5, 0.5, 0.5, 0.5, 0.5, 0.5, 0.5, 0.5, 0.5, 0.375, 0.5, 0.375, 0.5, 0.375, 0.5, 0.375, 0.5, 0.5, 0.5, 0.375, 0.5, 0.375, 0.5, 0.5, 0.5, 0.375, 0.5, 0.375, 0.5, 0.375, 0.5, 0.375, 0.5, 0.375, 0.5, 0.375, 0.5, 0.375, 0.5, 0.375, 0.5, 0.5, 0.5, 0.375, 0.5, 0.375, 0.5, 0.5, 0.5, 0.375, 0.5, 0.5, 0.5, 0.5, 0.5, 0.375, 0.5, 0.375, 0.5, 0.5, 0.5, 0.5, 0.5, 0.375, 0.5, 0.5, 0.5, 0.375, 0.5, 0.375, 0.5, 0.5, 0.5, 0.375, 0.5, 0.5, 0.5, 0.5, 0.5, 0.375, 0.5, 0.5, 0.5, 0.5, 0.5, 0.5, 0.5, 0.5, 0.5, 0.5, 0.5, 0.375, 0.5, 0.375, 0.5, 0.5, 0.5, 0.5, 0.5, 0.5, 0.5, 0.5, 0.5, 0.5, 0.5, 0.375, 0.5, 0.375, 0.5, 0.375, 0.5, 0.375, 0.5, 0.5, 0.5, 0.375, 0.5, 0.375, 0.5, 0.5, 0.5, 0.5, 0.5, 0.5, 0.5, 0.5, 0.5, 0.5, 0.5, 0.625, 0.5, 0.625, 0.5, 0.625, 0.5, 0.625, 0.5, 0.5, 0.5, 0.5, 0.5, 0.5, 0.5, 0.5, 0.5, 0.625, 0.5, 0.5, 0.5, 0.5, 0.5, 0.625, 0.5, 0.5, 0.5, 0.625, 0.5, 0.625, 0.5, 0.5, 0.5, 0.625, 0.5, 0.625, 0.5, 0.625, 0.5, 0.625, 0.5, 0.5, 0.5, 0.625, 0.5, 0.625, 0.5, 0.5, 0.5, 0.625, 0.5, 0.5, 0.5, 0.5, 0.5, 0.625, 0.5, 0.5, 0.5, 0.5, 0.5, 0.5, 0.5, 0.5, 0.5, 0.625, 0.5, 0.5, 0.5, 0.5, 0.5, 0.625, 0.5, 0.5, 0.5, 0.5, 0.5, 0.5, 0.5, 0.5, 0.5, 0.625, 0.5, 0.625, 0.5, 0.625, 0.5, 0.625, 0.5, 0.625, 0.5, 0.625, 0.5, 0.625, 0.5, 0.625, 0.5, 0.625, 0.5, 0.625, 0.5, 0.625, 0.5, 0.625, 0.5, 0.5, 0.5, 0.625, 0.5, 0.625, 0.5, 0.5, 0.5, 0.625, 0.5, 0.5, 0.5, 0.5, 0.5, 0.625, 0.5, 0.5, 0.5, 0.625, 0.5, 0.625, 0.5, 0.5, 0.5, 0.5, 0.5, 0.625, 0.5, 0.625, 0.5, 0.5, 0.5, 0.625, 0.5, 0.5, 0.5, 0.5, 0.5, 0.625, 0.5, 0.5, 0.5, 0.5, 0.5, 0.5, 0.5, 0.5, 0.5, 0.625, 0.5, 0.5, 0.5, 0.5, 0.5, 0.625, 0.5, 0.625, 0.5, 0.5, 0.5, 0.5, 0.5, 0.625, 0.5, 0.5, 0.5, 0.5, 0.5, 0.5, 0.5, 0.5, 0.5, 0.625, 0.5, 0.625, 0.5, 0.625, 0.5, 0.625, 0.5, 0.5, 0.5, 0.5, 0.5, 0.5, 0.5, 0.5, 0.5, 0.625, 0.5, 0.5, 0.5, 0.5, 0.5, 0.625, 0.5, 0.5, 0.5, 0.625, 0.5, 0.625, 0.5, 0.5, 0.5, 0.625, 0.5, 0.625, 0.5, 0.625, 0.5, 0.625, 0.5, 0.625, 0.5, 0.5, 0.5, 0.5, 0.5, 0.625, 0.5, 0.5, 0.5, 0.625, 0.5, 0.625, 0.5, 0.5, 0.5, 0.625, 0.5, 0.625, 0.5, 0.625, 0.5, 0.625, 0.5, 0.5, 0.5, 0.5, 0.5, 0.5, 0.5, 0.5, 0.5, 0.625, 0.5, 0.625, 0.5, 0.625, 0.5, 0.625, 0.5, 0.5, 0.5, 0.5, 0.5, 0.5, 0.5, 0.5, 0.5, 0.625, 0.5, 0.5, 0.5, 0.5, 0.5, 0.625, 0.5, 0.5, 0.5, 0.625, 0.5, 0.625, 0.5, 0.5, 0.5, 0.75, 0.5, 0.875, 0.5, 0.875, 0.5, 0.75, 0.5, 0.75, 0.5, 0.75, 0.5, 0.75, 0.5, 0.75, 0.5, 0.625, 0.25, 0.625, 0.25, 0.625, 0.25, 0.625, 0.25, 0.875, 0.5, 0.75, 0.5, 0.75, 0.5, 0.875, 0.5, 0.875, 0.5, 0.75, 0.5, 0.75, 0.5, 0.875, 0.5, 0.875, 0.5, 0.75, 0.5, 0.75, 0.5, 0.875, 0.5, 0.75, 0.5, 0.75, 0.5, 0.75, 0.5, 0.75, 0.5, 0.625, 0.25, 0.625, 0.25, 0.625, 0.25, 0.625, 0.25, 0.75, 0.5, 0.75, 0.5, 0.75, 0.5, 0.75, 0.5, 0.75, 0.5, 0.75, 0.5, 0.75, 0.5, 0.75, 0.5, 0.625, 0.25, 0.625, 0.25, 0.625, 0.25, 0.625, 0.25, 0.75, 0.5, 0.875, 0.5, 0.875, 0.5, 0.75, 0.5, 0.75, 0.5, 0.875, 0.5, 0.875, 0.5, 0.75, 0.5, 0.625, 0.25, 0.625, 0.25, 0.625, 0.25, 0.625, 0.25, 0.75, 0.5, 0.875, 0.5, 0.875, 0.5, 0.75, 0.5, 0.875, 0.5, 0.75, 0.5, 0.75, 0.5, 0.875, 0.5, 0.75, 0.5, 0.75, 0.5, 0.75, 0.5, 0.75, 0.5, 0.875, 0.5, 0.75, 0.5, 0.75, 0.5, 0.875, 0.5, 0.75, 0.5, 0.75, 0.5, 0.75, 0.5, 0.75, 0.5, 0.625, 0.25, 0.625, 0.25, 0.625, 0.25, 0.625, 0.25, 0.75, 0.5, 0.75, 0.5, 0.75, 0.5, 0.75, 0.5, 0.625, 0.25, 0.625, 0.25, 0.625, 0.25, 0.625, 0.25, 0.75, 0.5, 0.875, 0.5, 0.875, 0.5, 0.75, 0.5, 0.875, 0.5, 0.75, 0.5, 0.75, 0.5, 0.875, 0.5, 0.75, 0.5, 0.75, 0.5, 0.75, 0.5, 0.75, 0.5, 0.625, 0.25, 0.625, 0.25, 0.625, 0.25, 0.625, 0.25, 0.75, 0.5, 0.875, 0.5, 0.875, 0.5, 0.75, 0.5, 0.875, 0.5, 0.75, 0.5, 0.75, 0.5, 0.875, 0.5, 0.75, 0.5, 0.875, 0.5, 0.875, 0.5, 0.75, 0.5, 0.625, 0.25, 0.625, 0.25, 0.625, 0.25, 0.625, 0.25, 0.75, 0.5, 0.875, 0.5, 0.875, 0.5, 0.75, 0.5, 0.875, 0.5, 0.75, 0.5, 0.75, 0.5, 0.875, 0.5, 0.875, 0.5, 0.75, 0.5, 0.75, 0.5, 0.875, 0.5, 0.875, 0.5, 0.75, 0.5, 0.75, 0.5, 0.875, 0.5, 0.75, 0.5, 0.75, 0.5, 0.75, 0.5, 0.75, 0.5, 0.625, 0.25, 0.625, 0.25, 0.625, 0.25, 0.625, 0.25, 0.5, 0.25, 0.5, 0.25, 0.5, 0.25, 0.5, 0.25, 0.5, 0.25, 0.0, 0.0, 0.0, 0.0, 0.5, 0.25, 0.5, 0.25, 0.5, 0.25, 0.5, 0.25, 0.5, 0.25, 0.0, 0.0, 0.0, 0.0, 0.0, 0.0, 0.0, 0.0, 0.5, 0.25, 0.0, 0.0, 0.0, 0.0, 0.5, 0.25, 0.5, 0.25, 0.0, 0.0, 0.0, 0.0, 0.5, 0.25, 0.0, 0.0, 0.5, 0.25, 0.5, 0.25, 0.0, 0.0, 0.0, 0.0, 0.0, 0.0, 0.0, 0.0, 0.0, 0.0, 0.0, 0.0, 0.0, 0.0, 0.0, 0.0, 0.0, 0.0, 0.0, 0.0, 0.5, 0.25, 0.5, 0.25, 0.0, 0.0, 0.0, 0.0, 0.0, 0.0, 0.0, 0.0, 0.0, 0.0, 0.5, 0.25, 0.5, 0.25, 0.5, 0.25, 0.5, 0.25, 0.5, 0.25, 0.0, 0.0, 0.0, 0.0, 0.5, 0.25, 0.5, 0.25, 0.5, 0.25, 0.5, 0.25, 0.5, 0.25, 0.5, 0.25, 0.0, 0.0, 0.0, 0.0, 0.5, 0.25, 0.0, 0.0, 0.5, 0.25, 0.5, 0.25, 0.0, 0.0, 0.0, 0.0, 0.5, 0.25, 0.5, 0.25, 0.0, 0.0, 0.0, 0.0, 0.5, 0.25, 0.5, 0.25, 0.0, 0.0, 0.0, 0.0, 0.0, 0.0, 0.0, 0.0, 0.0, 0.0, 0.5, 0.25, 0.5, 0.25, 0.5, 0.25, 0.5, 0.25, 0.0, 0.0, 0.0, 0.0, 0.0, 0.0, 0.0, 0.0, 0.0, 0.0, 0.0, 0.0, 0.0, 0.0, 0.0, 0.0, 0.5, 0.25, 0.5, 0.25, 0.5, 0.25, 0.5, 0.25, 0.5, 0.25, 0.0, 0.0, 0.0, 0.0, 0.5, 0.25, 0.5, 0.25, 0.0, 0.0, 0.0, 0.0, 0.5, 0.25, 0.5, 0.25, 0.5, 0.25, 0.5, 0.25, 0.5, 0.25, 0.5, 0.25, 0.0, 0.0, 0.0, 0.0, 0.5, 0.25, 0.0, 0.0, 0.5, 0.25, 0.5, 0.25, 0.0, 0.0, 0.0, 0.0, 0.0, 0.0, 0.0, 0.0, 0.0, 0.0, 0.0, 0.0, 0.5, 0.25, 0.5, 0.25, 0.0, 0.0, 0.0, 0.0, 0.0, 0.0, 0.0, 0.0, 0.0, 0.0, 0.5, 0.25, 0.5, 0.25, 0.5, 0.25, 0.5, 0.25, 0.0, 0.0, 0.0, 0.0, 0.0, 0.0, 0.0, 0.0, 0.5, 0.25, 0.5, 0.25, 0.5, 0.25, 0.5, 0.25, 0.5, 0.25, 0.0, 0.0, 0.0, 0.0, 0.5, 0.25, 0.0, 0.0, 0.5, 0.25, 0.5, 0.25, 0.0, 0.0, 0.5, 0.25, 0.0, 0.0, 0.0, 0.0, 0.5, 0.25, 0.5, 0.25, 0.5, 0.25, 0.5, 0.25, 0.5, 0.25, 0.5, 0.25, 0.0, 0.0, 0.0, 0.0, 0.5, 0.25, 0.0, 0.0, 0.5, 0.25, 0.5, 0.25, 0.0, 0.0, 0.25, 0.5, 0.25, 0.5, 0.25, 0.5, 0.25, 0.5, 0.375, 0.5, 0.25, 0.5, 0.25, 0.5, 0.375, 0.5, 0.25, 0.5, 0.25, 0.5, 0.25, 0.5, 0.25, 0.5, 0.25, 0.5, 0.375, 0.5, 0.375, 0.5, 0.25, 0.5, 0.375, 0.5, 0.25, 0.5, 0.25, 0.5, 0.375, 0.5, 0.375, 0.5, 0.25, 0.5, 0.25, 0.5, 0.375, 0.5, 0.25, 0.5, 0.375, 0.5, 0.375, 0.5, 0.25, 0.5, 0.375, 0.5, 0.375, 0.5, 0.375, 0.5, 0.375, 0.5, 0.25, 0.5, 0.375, 0.5, 0.375, 0.5, 0.25, 0.5, 0.25, 0.5, 0.375, 0.5, 0.375, 0.5, 0.25, 0.5, 0.375, 0.5, 0.375, 0.5, 0.375, 0.5, 0.375, 0.5, 0.25, 0.5, 0.25, 0.5, 0.25, 0.5, 0.25, 0.5, 0.25, 0.5, 0.25, 0.5, 0.25, 0.5, 0.25, 0.5, 0.375, 0.5, 0.375, 0.5, 0.375, 0.5, 0.375, 0.5, 0.25, 0.5, 0.25, 0.5, 0.25, 0.5, 0.25, 0.5, 0.375, 0.5, 0.25, 0.5, 0.25, 0.5, 0.375, 0.5, 0.25, 0.5, 0.375, 0.5, 0.375, 0.5, 0.25, 0.5, 0.375, 0.5, 0.25, 0.5, 0.25, 0.5, 0.375, 0.5, 0.25, 0.5, 0.375, 0.5, 0.375, 0.5, 0.25, 0.5, 0.375, 0.5, 0.375, 0.5, 0.375, 0.5, 0.375, 0.5, 0.375, 0.5, 0.375, 0.5, 0.375, 0.5, 0.375, 0.5, 0.375, 0.5, 0.375, 0.5, 0.375, 0.5, 0.375, 0.5, 0.25, 0.5, 0.25, 0.5, 0.25, 0.5, 0.25, 0.5, 0.375, 0.5, 0.25, 0.5, 0.25, 0.5, 0.375, 0.5, 0.25, 0.5, 0.25, 0.5, 0.25, 0.5, 0.25, 0.5, 0.25, 0.5, 0.25, 0.5, 0.25, 0.5, 0.25, 0.5, 0.375, 0.5, 0.25, 0.5, 0.25, 0.5, 0.375, 0.5, 0.25, 0.5, 0.375, 0.5, 0.375, 0.5, 0.25, 0.5, 0.25, 0.5, 0.375, 0.5, 0.375, 0.5, 0.25, 0.5, 0.375, 0.5, 0.25, 0.5, 0.25, 0.5, 0.375, 0.5, 0.25, 0.5, 0.375, 0.5, 0.375, 0.5, 0.25, 0.5, 0.375, 0.5, 0.375, 0.5, 0.375, 0.5, 0.375, 0.5, 0.375, 0.5, 0.25, 0.5, 0.25, 0.5, 0.375, 0.5, 0.375, 0.5, 0.375, 0.5, 0.375, 0.5, 0.375, 0.5, 0.25, 0.5, 0.25, 0.5, 0.25, 0.5, 0.25, 0.5, 0.375, 0.5, 0.25, 0.5, 0.25, 0.5, 0.375, 0.5, 0.25, 0.5, 0.0, 0.0, 0.0, 0.0, 0.25, 0.5, 0.625, 0.5, 0.5, 0.5, 0.5, 0.5, 0.625, 0.5, 0.375, 0.5, 0.25, 0.5, 0.25, 0.5, 0.375, 0.5, 0.625, 0.5, 0.5, 0.5, 0.5, 0.5, 0.625, 0.5, 0.5, 0.5, 0.375, 0.5, 0.375, 0.5, 0.5, 0.5, 0.0, 0.0, 0.5, 0.25, 0.5, 0.25, 0.0, 0.0, 0.875, 0.5, 0.75, 0.5, 0.75, 0.5, 0.875, 0.5, 0.5, 0.25, 0.625, 0.25, 0.625, 0.25, 0.5, 0.25, 0.75, 0.5, 0.625, 0.5, 0.625, 0.5, 0.75, 0.5, 0.25, 0.5, 0.0, 0.0, 0.0, 0.0, 0.25, 0.5, 0.5, 0.5, 0.375, 0.5, 0.375, 0.5, 0.5, 0.5, 0.0, 0.0, 0.5, 0.25, 0.5, 0.25, 0.0, 0.0, 0.875, 0.5, 0.75, 0.5, 0.75, 0.5, 0.875, 0.5, 0.5, 0.25, 0.625, 0.25, 0.625, 0.25, 0.5, 0.25, 0.75, 0.5, 0.625, 0.5, 0.625, 0.5, 0.75, 0.5, 0.25, 0.5, 0.0, 0.0, 0.0, 0.0, 0.25, 0.5, 0.375, 0.5, 0.25, 0.5, 0.25, 0.5, 0.375, 0.5, 0.5, 0.25, 0.625, 0.25, 0.625, 0.25, 0.5, 0.25, 0.375, 0.5, 0.25, 0.5, 0.25, 0.5, 0.375, 0.5, 0.625, 0.5, 0.5, 0.5, 0.5, 0.5, 0.625, 0.5, 0.5, 0.5, 0.375, 0.5, 0.375, 0.5, 0.5, 0.5, 0.0, 0.0, 0.5, 0.25, 0.5, 0.25, 0.0, 0.0, 0.875, 0.5, 0.75, 0.5, 0.75, 0.5, 0.875, 0.5, 0.5, 0.25, 0.625, 0.25, 0.625, 0.25, 0.5, 0.25, 0.75, 0.5, 0.625, 0.5, 0.625, 0.5, 0.75, 0.5, 0.375, 0.5, 0.25, 0.5, 0.0, 0.0, 0.5, 0.25, 0.625, 0.25, 0.75, 0.5, 0.625, 0.5, 0.5, 0.5, 0.75, 0.5, 0.625, 0.5, 0.625, 0.5, 0.75, 0.5, 0.25, 0.5, 0.0, 0.0, 0.0, 0.0, 0.25, 0.5, 0.375, 0.5, 0.25, 0.5, 0.25, 0.5, 0.375, 0.5, 0.625, 0.5, 0.5, 0.5, 0.5, 0.5, 0.625, 0.5, 0.5, 0.5, 0.375, 0.5, 0.375, 0.5, 0.5, 0.5, 0.0, 0.0, 0.5, 0.25, 0.5, 0.25, 0.0, 0.0, 0.875, 0.5, 0.75, 0.5, 0.75, 0.5, 0.875, 0.5, 0.25, 0.5, 0.125, 0.5, 0.125, 0.5, 0.25, 0.5, 0.375, 0.25, 0.5, 0.25, 0.5, 0.25, 0.375, 0.25, 0.0, 0.0, 0.0, 0.0, 0.0, 0.0, 0.0, 0.0, 0.5, 0.25, 0.0, 0.0, 0.0, 0.0, 0.5, 0.25, 0.625, 0.5, 0.5, 0.5, 0.5, 0.5, 0.625, 0.5, 0.875, 0.5, 0.75, 0.5, 0.75, 0.5, 0.875, 0.5, 0.0, 0.0, 0.0, 0.0, 0.0, 0.0, 0.0, 0.0, 0.5, 0.25, 0.625, 0.25, 0.625, 0.25, 0.5, 0.25, 0.375, 0.5, 0.25, 0.5, 0.25, 0.5, 0.375, 0.5, 0.625, 0.5, 0.625, 0.5, 0.625, 0.5, 0.625, 0.5, 0.5, 0.5, 0.375, 0.5, 0.375, 0.5, 0.5, 0.5, 0.5, 0.5, 0.5, 0.5, 0.5, 0.5, 0.5, 0.5, 0.75, 0.5, 0.75, 0.5, 0.75, 0.5, 0.75, 0.5, 0.875, 0.5, 0.875, 0.5, 0.875, 0.5, 0.875, 0.5, 0.75, 0.5, 0.625, 0.5, 0.625, 0.5, 0.75, 0.5, 0.375, 0.5, 0.375, 0.5, 0.375, 0.5, 0.375, 0.5, 0.5, 0.25, 0.5, 0.25, 0.5, 0.25, 0.5, 0.25, 0.25, 0.5, 0.25, 0.5, 0.25, 0.5, 0.25, 0.5, 0.5744, 0.3584, 0.5413, 0.2964, 0.4787, 0.2655, 0.4176, 0.2979, 0.3866, 0.3584, 0.4176, 0.419, 0.4787, 0.4514, 0.5413, 0.4205, 0.75, 0.577, 0.75, 0.5, 0.875, 0.5, 0.875, 0.5786, 0.625, 0.25, 0.5, 0.25, 0.5, 0.1683, 0.625, 0.1714, 0.25, 0.5863, 0.25, 0.5, 0.375, 0.5, 0.375, 0.5848, 0.5, 0.5817, 0.5, 0.5, 0.625, 0.5, 0.625, 0.5786, 0.375, 0.5, 0.5, 0.5, 0.5, 0.5817, 0.375, 0.5848, 0.5, 0.25, 0.375, 0.25, 0.375, 0.1652, 0.5, 0.1683, 0.125, 0.5, 0.25, 0.5, 0.25, 0.5863, 0.125, 0.5848, 0.625, 0.5786, 0.625, 0.5, 0.75, 0.5, 0.75, 0.577])
me_cube_003.materials.append(mat_material)
me_cube_003.materials.append(mat_material_001)
me_cube_003.use_remesh_preserve_volume = False
me_cube_003.use_remesh_preserve_attributes = False
me_cube_003.use_mirror_vertex_groups = False
me_cube_003.update()
me_cube_004 = bpy.data.meshes.new('Cube.004')
me_cube_004.from_pydata([(-0.3575, -1.89, -0.8298), (-0.007492, -1.89, -1.176), (-0.2353, -1.89, -1.06), (-0.2411, -1.89, -0.5941), (-0.007492, -1.89, -0.4697), (0.3425, -1.89, -0.8298), (0.2203, -1.89, -1.06), (0.2261, -1.89, -0.5941), (-0.4248, -1.415, -0.765), (-0.007492, -1.415, -1.178), (-0.2791, -1.415, -1.039), (-0.286, -1.415, -0.4838), (-0.007492, -1.415, -0.3355), (0.4098, -1.415, -0.765), (0.2641, -1.415, -1.039), (0.271, -1.415, -0.4838)], [], [(4, 3, 0, 2, 1, 6, 5, 7), (14, 9, 10, 8, 11, 12, 15, 13), (3, 4, 12, 11), (3, 11, 8, 0), (6, 1, 9, 14), (7, 5, 13, 15), (5, 6, 14, 13), (0, 8, 10, 2), (1, 2, 10, 9), (12, 4, 7, 15)])
me_cube_004.polygons.foreach_set('use_smooth', [0, 0, 1, 1, 1, 1, 1, 1, 1, 1])
_uv = me_cube_004.uv_layers.new(name='UVMap')
_uv.uv.foreach_set('vector', [0.532, 0.3956, 0.5165, 0.3666, 0.4873, 0.3522, 0.4587, 0.3673, 0.4442, 0.3956, 0.4587, 0.4239, 0.4873, 0.439, 0.5165, 0.4246, 0.4658, 0.4263, 0.4485, 0.3926, 0.4658, 0.3589, 0.4998, 0.3408, 0.5347, 0.358, 0.5531, 0.3926, 0.5347, 0.4272, 0.4998, 0.4444, 0.875, 0.7102, 0.75, 0.7094, 0.75, 0.6871, 0.875, 0.688, 0.625, 0.03982, 0.625, 0.06202, 0.5, 0.06028, 0.5, 0.03836, 0.375, 0.7131, 0.25, 0.7138, 0.25, 0.6923, 0.375, 0.6914, 0.625, 0.7102, 0.5, 0.7116, 0.5, 0.6897, 0.625, 0.688, 0.5, 0.7116, 0.375, 0.7131, 0.375, 0.6914, 0.5, 0.6897, 0.5, 0.03836, 0.5, 0.06028, 0.375, 0.05859, 0.375, 0.03694, 0.25, 0.7138, 0.125, 0.7131, 0.125, 0.6914, 0.25, 0.6923, 0.75, 0.6871, 0.75, 0.7094, 0.625, 0.7102, 0.625, 0.688])
me_cube_004.materials.append(mat_material)
me_cube_004.materials.append(mat_material_001)
me_cube_004.use_remesh_preserve_volume = False
me_cube_004.use_remesh_preserve_attributes = False
me_cube_004.use_mirror_vertex_groups = False
me_cube_004.update()
me_cube_005 = bpy.data.meshes.new('Cube.005')
me_cube_005.from_pydata([(-0.4248, -1.415, -0.765), (-0.007492, -1.415, -1.178), (-0.2791, -1.415, -1.039), (-0.286, -1.415, -0.4838), (-0.007492, -1.415, -0.3355), (0.4098, -1.415, -0.765), (0.2641, -1.415, -1.039), (0.271, -1.415, -0.4838), (-0.4926, -0.9363, -0.6997), (-0.007492, -0.9363, -1.18), (-0.3232, -0.9363, -1.018), (-0.3312, -0.9363, -0.3729), (-0.007492, -0.9363, -0.2005), (0.4776, -0.9363, -0.6997), (0.3082, -0.9363, -1.018), (0.3163, -0.9363, -0.3729)], [], [(4, 3, 0, 2, 1, 6, 5, 7), (14, 9, 10, 8, 11, 12, 15, 13), (3, 4, 12, 11), (3, 11, 8, 0), (6, 1, 9, 14), (7, 5, 13, 15), (5, 6, 14, 13), (0, 8, 10, 2), (1, 2, 10, 9), (12, 4, 7, 15)])
me_cube_005.polygons.foreach_set('use_smooth', [0, 0, 1, 1, 1, 1, 1, 1, 1, 1])
_uv = me_cube_005.uv_layers.new(name='UVMap')
_uv.uv.foreach_set('vector', [0.5531, 0.3926, 0.5347, 0.358, 0.4998, 0.3408, 0.4658, 0.3589, 0.4485, 0.3926, 0.4658, 0.4263, 0.4998, 0.4444, 0.5347, 0.4272, 0.4782, 0.417, 0.4581, 0.3778, 0.4782, 0.3386, 0.5178, 0.3176, 0.5583, 0.3376, 0.5797, 0.3778, 0.5583, 0.418, 0.5178, 0.438, 0.875, 0.688, 0.75, 0.6871, 0.75, 0.6646, 0.875, 0.6656, 0.625, 0.06202, 0.625, 0.08436, 0.5, 0.08234, 0.5, 0.06028, 0.375, 0.6914, 0.25, 0.6923, 0.25, 0.6706, 0.375, 0.6696, 0.625, 0.688, 0.5, 0.6897, 0.5, 0.6677, 0.625, 0.6656, 0.5, 0.6897, 0.375, 0.6914, 0.375, 0.6696, 0.5, 0.6677, 0.5, 0.06028, 0.5, 0.08234, 0.375, 0.08037, 0.375, 0.05859, 0.25, 0.6923, 0.125, 0.6914, 0.125, 0.6696, 0.25, 0.6706, 0.75, 0.6646, 0.75, 0.6871, 0.625, 0.688, 0.625, 0.6656])
me_cube_005.materials.append(mat_material)
me_cube_005.materials.append(mat_material_001)
me_cube_005.use_remesh_preserve_volume = False
me_cube_005.use_remesh_preserve_attributes = False
me_cube_005.use_mirror_vertex_groups = False
me_cube_005.update()
me_cube_006 = bpy.data.meshes.new('Cube.006')
me_cube_006.from_pydata([(-0.4926, -0.9363, -0.6997), (-0.007492, -0.9363, -1.18), (-0.3232, -0.9363, -1.018), (-0.3312, -0.9363, -0.3729), (-0.007492, -0.9363, -0.2005), (0.4776, -0.9363, -0.6997), (0.3082, -0.9363, -1.018), (0.3163, -0.9363, -0.3729), (-0.559, -0.4668, -0.6356), (-0.007492, -0.4668, -1.182), (-0.3664, -0.4668, -0.9979), (-0.3756, -0.4668, -0.2641), (-0.007492, -0.4668, -0.0681), (0.5441, -0.4668, -0.6356), (0.3515, -0.4668, -0.9979), (0.3606, -0.4668, -0.2641)], [], [(4, 3, 0, 2, 1, 6, 5, 7), (14, 9, 10, 8, 11, 12, 15, 13), (3, 4, 12, 11), (0, 3, 11, 8), (6, 1, 9, 14), (7, 5, 13, 15), (5, 6, 14, 13), (0, 8, 10, 2), (1, 2, 10, 9), (12, 4, 7, 15)])
me_cube_006.polygons.foreach_set('use_smooth', [0, 0, 1, 1, 1, 1, 1, 1, 1, 1])
_uv = me_cube_006.uv_layers.new(name='UVMap')
_uv.uv.foreach_set('vector', [0.5797, 0.3778, 0.5583, 0.3376, 0.5178, 0.3176, 0.4782, 0.3386, 0.4581, 0.3778, 0.4782, 0.417, 0.5178, 0.438, 0.5583, 0.418, 0.4734, 0.4395, 0.4506, 0.3949, 0.4734, 0.3504, 0.5184, 0.3265, 0.5645, 0.3492, 0.5888, 0.3949, 0.5645, 0.4406, 0.5184, 0.4634, 0.875, 0.6656, 0.75, 0.6646, 0.75, 0.6425, 0.875, 0.6437, 0.5, 0.08234, 0.625, 0.08436, 0.625, 0.1063, 0.5, 0.104, 0.375, 0.6696, 0.25, 0.6706, 0.25, 0.6494, 0.375, 0.6483, 0.625, 0.6656, 0.5, 0.6677, 0.5, 0.646, 0.625, 0.6437, 0.5, 0.6677, 0.375, 0.6696, 0.375, 0.6483, 0.5, 0.646, 0.5, 0.08234, 0.5, 0.104, 0.375, 0.1017, 0.375, 0.08037, 0.25, 0.6706, 0.125, 0.6696, 0.125, 0.6483, 0.25, 0.6494, 0.75, 0.6425, 0.75, 0.6646, 0.625, 0.6656, 0.625, 0.6437])
me_cube_006.materials.append(mat_material)
me_cube_006.materials.append(mat_material_001)
me_cube_006.use_remesh_preserve_volume = False
me_cube_006.use_remesh_preserve_attributes = False
me_cube_006.use_mirror_vertex_groups = False
me_cube_006.update()
me_cube_007 = bpy.data.meshes.new('Cube.007')
me_cube_007.from_pydata([(-0.559, -0.4668, -0.6356), (-0.007492, -0.4668, -1.182), (-0.3664, -0.4668, -0.9979), (-0.3756, -0.4668, -0.2641), (-0.007492, -0.4668, -0.0681), (0.5441, -0.4668, -0.6356), (0.3515, -0.4668, -0.9979), (0.3606, -0.4668, -0.2641), (-0.6278, 0.01908, -0.5693), (-0.007492, 0.01908, -1.184), (-0.4112, 0.01908, -0.9768), (-0.4215, 0.01908, -0.1515), (-0.007492, 0.01908, 0.06897), (0.6128, 0.01908, -0.5693), (0.3962, 0.01908, -0.9768), (0.4065, 0.01908, -0.1515)], [], [(4, 3, 0, 2, 1, 6, 5, 7), (14, 9, 10, 8, 11, 12, 15, 13), (3, 4, 12, 11), (0, 3, 11, 8), (6, 1, 9, 14), (7, 5, 13, 15), (5, 6, 14, 13), (10, 2, 0, 8), (1, 2, 10, 9), (12, 4, 7, 15)])
me_cube_007.polygons.foreach_set('use_smooth', [0, 0, 1, 1, 1, 1, 1, 1, 1, 1])
_uv = me_cube_007.uv_layers.new(name='UVMap')
_uv.uv.foreach_set('vector', [0.5888, 0.3949, 0.5645, 0.3492, 0.5184, 0.3265, 0.4734, 0.3504, 0.4506, 0.3949, 0.4734, 0.4395, 0.5184, 0.4634, 0.5645, 0.4406, 0.4761, 0.4426, 0.4504, 0.3925, 0.4761, 0.3424, 0.5267, 0.3155, 0.5785, 0.3411, 0.6059, 0.3925, 0.5785, 0.4439, 0.5267, 0.4695, 0.875, 0.6437, 0.75, 0.6425, 0.75, 0.6197, 0.875, 0.621, 0.5, 0.104, 0.625, 0.1063, 0.625, 0.129, 0.5, 0.1264, 0.375, 0.6483, 0.25, 0.6494, 0.25, 0.6274, 0.375, 0.6261, 0.625, 0.6437, 0.5, 0.646, 0.5, 0.6236, 0.625, 0.621, 0.5, 0.646, 0.375, 0.6483, 0.375, 0.6261, 0.5, 0.6236, 0.375, 0.1239, 0.375, 0.1017, 0.5, 0.104, 0.5, 0.1264, 0.25, 0.6494, 0.125, 0.6483, 0.125, 0.6261, 0.25, 0.6274, 0.75, 0.6197, 0.75, 0.6425, 0.625, 0.6437, 0.625, 0.621])
me_cube_007.materials.append(mat_material)
me_cube_007.materials.append(mat_material_001)
me_cube_007.use_remesh_preserve_volume = False
me_cube_007.use_remesh_preserve_attributes = False
me_cube_007.use_mirror_vertex_groups = False
me_cube_007.update()
me_cube_008 = bpy.data.meshes.new('Cube.008')
me_cube_008.from_pydata([(-0.6278, 0.01908, -0.5693), (-0.007492, 0.01908, -1.184), (-0.4112, 0.01908, -0.9768), (-0.4215, 0.01908, -0.1515), (-0.007492, 0.01908, 0.06897), (0.6128, 0.01908, -0.5693), (0.3962, 0.01908, -0.9768), (0.4065, 0.01908, -0.1515), (-0.6953, 0.4953, -0.5044), (0.4401, 0.4953, -0.9561), (-0.007492, 0.4953, -1.185), (-0.4551, 0.4953, -0.9561), (-0.4665, 0.4953, -0.04108), (-0.007492, 0.4953, 0.2033), (0.6803, 0.4953, -0.5044), (0.4515, 0.4953, -0.04108)], [], [(4, 3, 0, 2, 1, 6, 5, 7), (10, 11, 8, 12, 13, 15, 14, 9), (3, 4, 13, 12), (3, 12, 8, 0), (6, 1, 10, 9), (7, 5, 14, 15), (5, 6, 9, 14), (11, 2, 0, 8), (1, 2, 11, 10), (13, 4, 7, 15)])
me_cube_008.polygons.foreach_set('use_smooth', [0, 0, 1, 1, 1, 1, 1, 1, 1, 1])
_uv = me_cube_008.uv_layers.new(name='UVMap')
_uv.uv.foreach_set('vector', [0.6059, 0.3925, 0.5785, 0.3411, 0.5267, 0.3155, 0.4761, 0.3424, 0.4504, 0.3925, 0.4761, 0.4426, 0.5267, 0.4695, 0.5785, 0.4439, 0.409, 0.3811, 0.4374, 0.3256, 0.4935, 0.2957, 0.551, 0.3241, 0.5814, 0.3811, 0.551, 0.4381, 0.4935, 0.4665, 0.4374, 0.4367, 0.875, 0.621, 0.75, 0.6197, 0.75, 0.5973, 0.875, 0.5988, 0.625, 0.129, 0.625, 0.1512, 0.5, 0.1483, 0.5, 0.1264, 0.375, 0.6261, 0.25, 0.6274, 0.25, 0.6059, 0.375, 0.6045, 0.625, 0.621, 0.5, 0.6236, 0.5, 0.6017, 0.625, 0.5988, 0.5, 0.6236, 0.375, 0.6261, 0.375, 0.6045, 0.5, 0.6017, 0.375, 0.1455, 0.375, 0.1239, 0.5, 0.1264, 0.5, 0.1483, 0.25, 0.6274, 0.125, 0.6261, 0.125, 0.6045, 0.25, 0.6059, 0.75, 0.5973, 0.75, 0.6197, 0.625, 0.621, 0.625, 0.5988])
me_cube_008.materials.append(mat_material)
me_cube_008.materials.append(mat_material_001)
me_cube_008.use_remesh_preserve_volume = False
me_cube_008.use_remesh_preserve_attributes = False
me_cube_008.use_mirror_vertex_groups = False
me_cube_008.update()
me_cube_009 = bpy.data.meshes.new('Cube.009')
me_cube_009.from_pydata([(-0.6953, 0.4953, -0.5044), (0.4401, 0.4953, -0.9561), (-0.007492, 0.4953, -1.185), (-0.4551, 0.4953, -0.9561), (-0.4665, 0.4953, -0.04108), (-0.007492, 0.4953, 0.2033), (0.6803, 0.4953, -0.5044), (0.4515, 0.4953, -0.04108), (-0.7565, 0.9276, -0.4454), (-0.4949, 0.9276, -0.9373), (-0.5074, 0.9276, 0.05913), (0.4799, 0.9276, -0.9373), (-0.007492, 0.9276, -1.187), (-0.007492, 0.9276, 0.3253), (0.7415, 0.9276, -0.4454), (0.4924, 0.9276, 0.05913)], [], [(5, 4, 0, 3, 2, 1, 6, 7), (12, 9, 8, 10, 13, 15, 14, 11), (10, 4, 5, 13), (4, 10, 8, 0), (1, 2, 12, 11), (7, 6, 14, 15), (6, 1, 11, 14), (9, 3, 0, 8), (2, 3, 9, 12), (13, 5, 7, 15)])
me_cube_009.polygons.foreach_set('use_smooth', [0, 0, 1, 1, 1, 1, 1, 1, 1, 1])
_uv = me_cube_009.uv_layers.new(name='UVMap')
_uv.uv.foreach_set('vector', [0.5814, 0.3811, 0.551, 0.3241, 0.4935, 0.2957, 0.4374, 0.3256, 0.409, 0.3811, 0.4374, 0.4367, 0.4935, 0.4665, 0.551, 0.4381, 0.3866, 0.3584, 0.4176, 0.2979, 0.4787, 0.2655, 0.5413, 0.2964, 0.5744, 0.3584, 0.5413, 0.4205, 0.4787, 0.4514, 0.4176, 0.419, 0.875, 0.5786, 0.875, 0.5988, 0.75, 0.5973, 0.75, 0.577, 0.625, 0.1512, 0.625, 0.1714, 0.5, 0.1683, 0.5, 0.1483, 0.375, 0.6045, 0.25, 0.6059, 0.25, 0.5863, 0.375, 0.5848, 0.625, 0.5988, 0.5, 0.6017, 0.5, 0.5817, 0.625, 0.5786, 0.5, 0.6017, 0.375, 0.6045, 0.375, 0.5848, 0.5, 0.5817, 0.375, 0.1652, 0.375, 0.1455, 0.5, 0.1483, 0.5, 0.1683, 0.25, 0.6059, 0.125, 0.6045, 0.125, 0.5848, 0.25, 0.5863, 0.75, 0.577, 0.75, 0.5973, 0.625, 0.5988, 0.625, 0.5786])
me_cube_009.materials.append(mat_material)
me_cube_009.materials.append(mat_material_001)
me_cube_009.use_remesh_preserve_volume = False
me_cube_009.use_remesh_preserve_attributes = False
me_cube_009.use_mirror_vertex_groups = False
me_cube_009.update()

# ---- objects
ob_carrot1 = bpy.data.objects.new('carrot1', me_cube)
ob_cube_001 = bpy.data.objects.new('Cube.001', me_cube_001)
ob_carrot2 = bpy.data.objects.new('carrot2', me_cube_002)
ob_carrot = bpy.data.objects.new('carrot', me_cube_003)
ob_carrot3 = bpy.data.objects.new('carrot3', me_cube_004)
ob_carrot4 = bpy.data.objects.new('carrot4', me_cube_005)
ob_carrot5 = bpy.data.objects.new('carrot5', me_cube_006)
ob_carrot6 = bpy.data.objects.new('carrot6', me_cube_007)
ob_carrot7 = bpy.data.objects.new('carrot7', me_cube_008)
ob_carrot8 = bpy.data.objects.new('carrot8', me_cube_009)

# ---- transforms, parenting, visibility, modifiers, constraints
ob_carrot1.location = (-0.003571, -0.03962, -0.00566)
ob_carrot1.scale = (0.1879, 0.1879, 0.1879)
ob_carrot1.lock_rotations_4d = False
ob_carrot1.empty_display_type = 'ARROWS'
ob_carrot1.lineart.crease_threshold = 0.0
ob_cube_001.location = (-0.4064, 0.05672, 0.3911)
ob_cube_001.scale = (0.1892, 0.04633, 0.1892)
ob_cube_001.lineart.crease_threshold = 0.0
ob_carrot2.location = (-0.02286, -0.03572, 0.01098)
ob_carrot2.scale = (0.1879, 0.1879, 0.1879)
ob_carrot2.lock_rotations_4d = False
ob_carrot2.empty_display_type = 'ARROWS'
ob_carrot2.lineart.crease_threshold = 0.0
ob_carrot.location = (-0.009233, 0.06564, -0.004318)
ob_carrot.scale = (0.1879, 0.1879, 0.1879)
ob_carrot.lock_rotations_4d = False
ob_carrot.empty_display_type = 'ARROWS'
ob_carrot.lineart.crease_threshold = 0.0
ob_carrot3.location = (0.01148, -0.02147, -0.005458)
ob_carrot3.scale = (0.1879, 0.1879, 0.1879)
ob_carrot3.lock_rotations_4d = False
ob_carrot3.empty_display_type = 'ARROWS'
ob_carrot3.lineart.crease_threshold = 0.0
ob_carrot4.location = (-0.05254, -0.00729, 0.02835)
ob_carrot4.scale = (0.1879, 0.1879, 0.1879)
ob_carrot4.lock_rotations_4d = False
ob_carrot4.empty_display_type = 'ARROWS'
ob_carrot4.lineart.crease_threshold = 0.0
ob_carrot5.location = (0.01874, 0.002343, -0.01916)
ob_carrot5.scale = (0.1879, 0.1879, 0.1879)
ob_carrot5.lock_rotations_4d = False
ob_carrot5.empty_display_type = 'ARROWS'
ob_carrot5.lineart.crease_threshold = 0.0
ob_carrot6.location = (-0.05066, 0.03257, 0.0461)
ob_carrot6.scale = (0.1879, 0.1879, 0.1879)
ob_carrot6.lock_rotations_4d = False
ob_carrot6.empty_display_type = 'ARROWS'
ob_carrot6.lineart.crease_threshold = 0.0
ob_carrot7.location = (-0.008148, 0.03867, -0.0405)
ob_carrot7.scale = (0.1879, 0.1879, 0.1879)
ob_carrot7.lock_rotations_4d = False
ob_carrot7.empty_display_type = 'ARROWS'
ob_carrot7.lineart.crease_threshold = 0.0
ob_carrot8.location = (-0.05671, 0.04966, 0.0528)
ob_carrot8.scale = (0.1879, 0.1879, 0.1879)
ob_carrot8.lock_rotations_4d = False
ob_carrot8.empty_display_type = 'ARROWS'
ob_carrot8.lineart.crease_threshold = 0.0

# ---- collection membership
col_collection.objects.link(ob_carrot1)
col_collection.objects.link(ob_cube_001)
col_collection.objects.link(ob_carrot2)
col_collection.objects.link(ob_carrot)
col_collection.objects.link(ob_carrot3)
col_collection.objects.link(ob_carrot4)
col_collection.objects.link(ob_carrot5)
col_collection.objects.link(ob_carrot6)
col_collection.objects.link(ob_carrot7)
col_collection.objects.link(ob_carrot8)

# ---- scene / render settings (as saved in the file)
scene.frame_start = 1; scene.frame_end = 250; scene.frame_set(11)
scene.render.engine = 'BLENDER_EEVEE_NEXT'
scene.cycles.use_denoising = False
scene.cycles.samples = 128
scene.cycles.sampling_pattern = 'TABULATED_SOBOL'
scene.cycles.use_adaptive_sampling = False
scene.cycles.use_light_tree = False
scene.view_settings.view_transform = 'Filmic'
bpy.context.view_layer.update()

# ---- added for rendering (the .blend has no active camera and no usable light): camera, sun
cam_auto = bpy.data.cameras.new('AutoCamera')
cam_auto.lens = 50.0
cam_auto.sensor_width = 36.0
cam_auto.clip_end = 1000.0
ob_auto_camera = bpy.data.objects.new('AutoCamera', cam_auto)
scene.collection.objects.link(ob_auto_camera)
ob_auto_camera.location = (1.73136, -2.02436, 1.71091)
ob_auto_camera.rotation_euler = (1.09748, -7.21219e-08, 0.694738)
scene.camera = ob_auto_camera
light_auto_sun = bpy.data.lights.new('AutoSun', 'SUN')
light_auto_sun.energy = 3.0
light_auto_sun.angle = 0.0523599
ob_auto_sun = bpy.data.objects.new('AutoSun', light_auto_sun)
scene.collection.objects.link(ob_auto_sun)
ob_auto_sun.rotation_euler = (0.872665, 0.174533, 0.523599)
bpy.context.view_layer.update()
